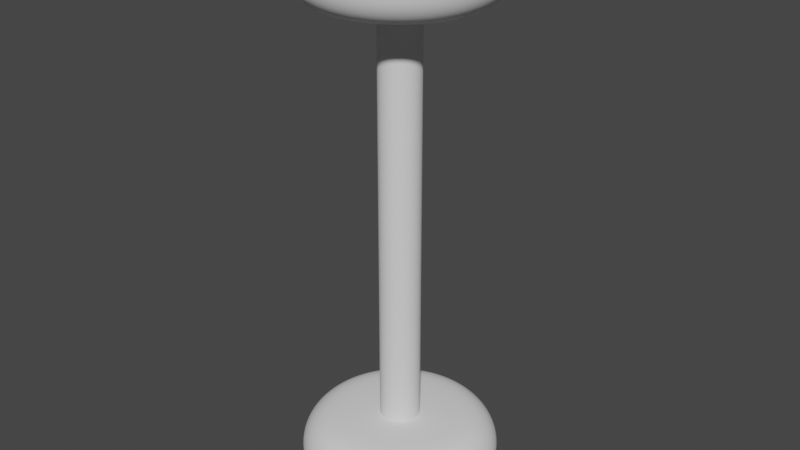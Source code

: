 # Source: spindle.blend  (saved by Blender 3.6.13; exported with 4.5.12 LTS)
import bpy
from mathutils import Matrix  # noqa: F401  (used for matrix-valued properties, if any)

bpy.ops.wm.read_factory_settings(use_empty=True)
scene = bpy.context.scene
scene.name = 'Scene'

# ---- collections
col_collection = bpy.data.collections.new('Collection'); scene.collection.children.link(col_collection)

# ---- world
world_world = bpy.data.worlds.new('World'); scene.world = world_world
world_world.use_nodes = True; world_world.node_tree.nodes.clear()
_N = world_world.node_tree.nodes; _L = world_world.node_tree.links
n0 = _N.new('ShaderNodeOutputWorld'); n0.name = 'World Output'; n0.location = (300, 300)
n1 = _N.new('ShaderNodeBackground'); n1.name = 'Background'; n1.location = (10, 300)
n1.inputs[0].default_value = (0.05088, 0.05088, 0.05088, 1.0)
_L.new(n1.outputs[0], n0.inputs[0])
n0.is_active_output = True
world_world.color = (0.05088, 0.05088, 0.05088)
world_world.use_sun_shadow = False
world_world.sun_shadow_jitter_overblur = 0.0

# ---- meshes
me_torus_004 = bpy.data.meshes.new('Torus.004')
me_torus_004.from_pydata([(1.25, 0.0, -3.04), (1.19, 0.0, -2.815), (1.025, 0.0, -2.65), (0.8, 0.0, -2.59), (0.8, 0.0, -3.49), (1.025, 0.0, -3.43), (1.19, 0.0, -3.265), (1.235, 0.1955, -3.04), (1.175, 0.1861, -2.815), (1.012, 0.1603, -2.65), (0.7902, 0.1251, -2.59), (0.7902, 0.1251, -3.49), (1.012, 0.1603, -3.43), (1.175, 0.1861, -3.265), (1.189, 0.3863, -3.04), (1.131, 0.3676, -2.815), (0.9748, 0.3167, -2.65), (0.7608, 0.2472, -2.59), (0.7608, 0.2472, -3.49), (0.9748, 0.3167, -3.43), (1.131, 0.3676, -3.265), (1.114, 0.5675, -3.04), (1.06, 0.5401, -2.815), (0.9133, 0.4653, -2.65), (0.7128, 0.3632, -2.59), (0.7128, 0.3632, -3.49), (0.9133, 0.4653, -3.43), (1.06, 0.5401, -3.265), (1.011, 0.7347, -3.04), (0.9625, 0.6993, -2.815), (0.8292, 0.6025, -2.65), (0.6472, 0.4702, -2.59), (0.6472, 0.4702, -3.49), (0.8292, 0.6025, -3.43), (0.9625, 0.6993, -3.265), (0.8839, 0.8839, -3.04), (0.8413, 0.8413, -2.815), (0.7248, 0.7248, -2.65), (0.5657, 0.5657, -2.59), (0.5657, 0.5657, -3.49), (0.7248, 0.7248, -3.43), (0.8413, 0.8413, -3.265), (0.7347, 1.011, -3.04), (0.6993, 0.9625, -2.815), (0.6025, 0.8292, -2.65), (0.4702, 0.6472, -2.59), (0.4702, 0.6472, -3.49), (0.6025, 0.8292, -3.43), (0.6993, 0.9625, -3.265), (0.5675, 1.114, -3.04), (0.5401, 1.06, -2.815), (0.4653, 0.9133, -2.65), (0.3632, 0.7128, -2.59), (0.3632, 0.7128, -3.49), (0.4653, 0.9133, -3.43), (0.5401, 1.06, -3.265), (0.3863, 1.189, -3.04), (0.3676, 1.131, -2.815), (0.3167, 0.9748, -2.65), (0.2472, 0.7608, -2.59), (0.2472, 0.7608, -3.49), (0.3167, 0.9748, -3.43), (0.3676, 1.131, -3.265), (0.1955, 1.235, -3.04), (0.1861, 1.175, -2.815), (0.1603, 1.012, -2.65), (0.1251, 0.7902, -2.59), (0.1251, 0.7902, -3.49), (0.1603, 1.012, -3.43), (0.1861, 1.175, -3.265), (9.437e-08, 1.25, -3.04), (8.982e-08, 1.19, -2.815), (7.739e-08, 1.025, -2.65), (6.04e-08, 0.8, -2.59), (6.04e-08, 0.8, -3.49), (7.739e-08, 1.025, -3.43), (8.982e-08, 1.19, -3.265), (-0.1955, 1.235, -3.04), (-0.1861, 1.175, -2.815), (-0.1603, 1.012, -2.65), (-0.1251, 0.7902, -2.59), (-0.1251, 0.7902, -3.49), (-0.1603, 1.012, -3.43), (-0.1861, 1.175, -3.265), (-0.3863, 1.189, -3.04), (-0.3676, 1.131, -2.815), (-0.3167, 0.9748, -2.65), (-0.2472, 0.7608, -2.59), (-0.2472, 0.7608, -3.49), (-0.3167, 0.9748, -3.43), (-0.3676, 1.131, -3.265), (-0.5675, 1.114, -3.04), (-0.5401, 1.06, -2.815), (-0.4653, 0.9133, -2.65), (-0.3632, 0.7128, -2.59), (-0.3632, 0.7128, -3.49), (-0.4653, 0.9133, -3.43), (-0.5401, 1.06, -3.265), (-0.7347, 1.011, -3.04), (-0.6993, 0.9625, -2.815), (-0.6025, 0.8292, -2.65), (-0.4702, 0.6472, -2.59), (-0.4702, 0.6472, -3.49), (-0.6025, 0.8292, -3.43), (-0.6993, 0.9625, -3.265), (-0.8839, 0.8839, -3.04), (-0.8413, 0.8413, -2.815), (-0.7248, 0.7248, -2.65), (-0.5657, 0.5657, -2.59), (-0.5657, 0.5657, -3.49), (-0.7248, 0.7248, -3.43), (-0.8413, 0.8413, -3.265), (-1.011, 0.7347, -3.04), (-0.9625, 0.6993, -2.815), (-0.8292, 0.6025, -2.65), (-0.6472, 0.4702, -2.59), (-0.6472, 0.4702, -3.49), (-0.8292, 0.6025, -3.43), (-0.9625, 0.6993, -3.265), (-1.114, 0.5675, -3.04), (-1.06, 0.5401, -2.815), (-0.9133, 0.4653, -2.65), (-0.7128, 0.3632, -2.59), (-0.7128, 0.3632, -3.49), (-0.9133, 0.4653, -3.43), (-1.06, 0.5401, -3.265), (-1.189, 0.3863, -3.04), (-1.131, 0.3676, -2.815), (-0.9748, 0.3167, -2.65), (-0.7608, 0.2472, -2.59), (-0.7608, 0.2472, -3.49), (-0.9748, 0.3167, -3.43), (-1.131, 0.3676, -3.265), (-1.235, 0.1955, -3.04), (-1.175, 0.1861, -2.815), (-1.012, 0.1603, -2.65), (-0.7902, 0.1251, -2.59), (-0.7902, 0.1251, -3.49), (-1.012, 0.1603, -3.43), (-1.175, 0.1861, -3.265), (-1.25, 1.093e-07, -3.04), (-1.19, 1.04e-07, -2.815), (-1.025, 8.961e-08, -2.65), (-0.8, 6.994e-08, -2.59), (-0.8, 6.994e-08, -3.49), (-1.025, 8.961e-08, -3.43), (-1.19, 1.04e-07, -3.265), (-1.235, -0.1955, -3.04), (-1.175, -0.1861, -2.815), (-1.012, -0.1603, -2.65), (-0.7902, -0.1251, -2.59), (-0.7902, -0.1251, -3.49), (-1.012, -0.1603, -3.43), (-1.175, -0.1861, -3.265), (-1.189, -0.3863, -3.04), (-1.131, -0.3676, -2.815), (-0.9748, -0.3167, -2.65), (-0.7608, -0.2472, -2.59), (-0.7608, -0.2472, -3.49), (-0.9748, -0.3167, -3.43), (-1.131, -0.3676, -3.265), (-1.114, -0.5675, -3.04), (-1.06, -0.5401, -2.815), (-0.9133, -0.4653, -2.65), (-0.7128, -0.3632, -2.59), (-0.7128, -0.3632, -3.49), (-0.9133, -0.4653, -3.43), (-1.06, -0.5401, -3.265), (-1.011, -0.7347, -3.04), (-0.9625, -0.6993, -2.815), (-0.8292, -0.6025, -2.65), (-0.6472, -0.4702, -2.59), (-0.6472, -0.4702, -3.49), (-0.8292, -0.6025, -3.43), (-0.9625, -0.6993, -3.265), (-0.8839, -0.8839, -3.04), (-0.8413, -0.8413, -2.815), (-0.7248, -0.7248, -2.65), (-0.5657, -0.5657, -2.59), (-0.5657, -0.5657, -3.49), (-0.7248, -0.7248, -3.43), (-0.8413, -0.8413, -3.265), (-0.7347, -1.011, -3.04), (-0.6993, -0.9625, -2.815), (-0.6025, -0.8292, -2.65), (-0.4702, -0.6472, -2.59), (-0.4702, -0.6472, -3.49), (-0.6025, -0.8292, -3.43), (-0.6993, -0.9625, -3.265), (-0.5675, -1.114, -3.04), (-0.5401, -1.06, -2.815), (-0.4653, -0.9133, -2.65), (-0.3632, -0.7128, -2.59), (-0.3632, -0.7128, -3.49), (-0.4653, -0.9133, -3.43), (-0.5401, -1.06, -3.265), (-0.3863, -1.189, -3.04), (-0.3676, -1.131, -2.815), (-0.3167, -0.9748, -2.65), (-0.2472, -0.7608, -2.59), (-0.2472, -0.7608, -3.49), (-0.3167, -0.9748, -3.43), (-0.3676, -1.131, -3.265), (-0.1955, -1.235, -3.04), (-0.1861, -1.175, -2.815), (-0.1603, -1.012, -2.65), (-0.1251, -0.7902, -2.59), (-0.1251, -0.7902, -3.49), (-0.1603, -1.012, -3.43), (-0.1861, -1.175, -3.265), (9.437e-08, -1.25, -3.04), (8.982e-08, -1.19, -2.815), (7.739e-08, -1.025, -2.65), (6.04e-08, -0.8, -2.59), (6.04e-08, -0.8, -3.49), (7.739e-08, -1.025, -3.43), (8.982e-08, -1.19, -3.265), (0.1955, -1.235, -3.04), (0.1861, -1.175, -2.815), (0.1603, -1.012, -2.65), (0.1251, -0.7902, -2.59), (0.1251, -0.7902, -3.49), (0.1603, -1.012, -3.43), (0.1861, -1.175, -3.265), (0.3863, -1.189, -3.04), (0.3676, -1.131, -2.815), (0.3167, -0.9748, -2.65), (0.2472, -0.7608, -2.59), (0.2472, -0.7608, -3.49), (0.3167, -0.9748, -3.43), (0.3676, -1.131, -3.265), (0.5675, -1.114, -3.04), (0.5401, -1.06, -2.815), (0.4653, -0.9133, -2.65), (0.3632, -0.7128, -2.59), (0.3632, -0.7128, -3.49), (0.4653, -0.9133, -3.43), (0.5401, -1.06, -3.265), (0.7347, -1.011, -3.04), (0.6993, -0.9625, -2.815), (0.6025, -0.8292, -2.65), (0.4702, -0.6472, -2.59), (0.4702, -0.6472, -3.49), (0.6025, -0.8292, -3.43), (0.6993, -0.9625, -3.265), (0.8839, -0.8839, -3.04), (0.8413, -0.8413, -2.815), (0.7248, -0.7248, -2.65), (0.5657, -0.5657, -2.59), (0.5657, -0.5657, -3.49), (0.7248, -0.7248, -3.43), (0.8413, -0.8413, -3.265), (1.011, -0.7347, -3.04), (0.9625, -0.6993, -2.815), (0.8292, -0.6025, -2.65), (0.6472, -0.4702, -2.59), (0.6472, -0.4702, -3.49), (0.8292, -0.6025, -3.43), (0.9625, -0.6993, -3.265), (1.114, -0.5675, -3.04), (1.06, -0.5401, -2.815), (0.9133, -0.4653, -2.65), (0.7128, -0.3632, -2.59), (0.7128, -0.3632, -3.49), (0.9133, -0.4653, -3.43), (1.06, -0.5401, -3.265), (1.189, -0.3863, -3.04), (1.131, -0.3676, -2.815), (0.9748, -0.3167, -2.65), (0.7608, -0.2472, -2.59), (0.7608, -0.2472, -3.49), (0.9748, -0.3167, -3.43), (1.131, -0.3676, -3.265), (1.235, -0.1955, -3.04), (1.175, -0.1861, -2.815), (1.012, -0.1603, -2.65), (0.7902, -0.1251, -2.59), (0.7902, -0.1251, -3.49), (1.012, -0.1603, -3.43), (1.175, -0.1861, -3.265), (0.0, 0.25, -2.59), (0.0, 0.25, 2.61), (0.03911, 0.2469, -2.59), (0.03911, 0.2469, 2.61), (0.07725, 0.2378, -2.59), (0.07725, 0.2378, 2.61), (0.1135, 0.2228, -2.59), (0.1135, 0.2228, 2.61), (0.1469, 0.2023, -2.59), (0.1469, 0.2023, 2.61), (0.1768, 0.1768, -2.59), (0.1768, 0.1768, 2.61), (0.2023, 0.1469, -2.59), (0.2023, 0.1469, 2.61), (0.2228, 0.1135, -2.59), (0.2228, 0.1135, 2.61), (0.2378, 0.07725, -2.59), (0.2378, 0.07725, 2.61), (0.2469, 0.03911, -2.59), (0.2469, 0.03911, 2.61), (0.25, 0.0, -2.59), (0.25, 0.0, 2.61), (0.2469, -0.03911, -2.59), (0.2469, -0.03911, 2.61), (0.2378, -0.07725, -2.59), (0.2378, -0.07725, 2.61), (0.2228, -0.1135, -2.59), (0.2228, -0.1135, 2.61), (0.2023, -0.1469, -2.59), (0.2023, -0.1469, 2.61), (0.1768, -0.1768, -2.59), (0.1768, -0.1768, 2.61), (0.1469, -0.2023, -2.59), (0.1469, -0.2023, 2.61), (0.1135, -0.2228, -2.59), (0.1135, -0.2228, 2.61), (0.07725, -0.2378, -2.59), (0.07725, -0.2378, 2.61), (0.03911, -0.2469, -2.59), (0.03911, -0.2469, 2.61), (0.0, -0.25, -2.59), (0.0, -0.25, 2.61), (-0.03911, -0.2469, -2.59), (-0.03911, -0.2469, 2.61), (-0.07725, -0.2378, -2.59), (-0.07725, -0.2378, 2.61), (-0.1135, -0.2228, -2.59), (-0.1135, -0.2228, 2.61), (-0.1469, -0.2023, -2.59), (-0.1469, -0.2023, 2.61), (-0.1768, -0.1768, -2.59), (-0.1768, -0.1768, 2.61), (-0.2023, -0.1469, -2.59), (-0.2023, -0.1469, 2.61), (-0.2228, -0.1135, -2.59), (-0.2228, -0.1135, 2.61), (-0.2378, -0.07725, -2.59), (-0.2378, -0.07725, 2.61), (-0.2469, -0.03911, -2.59), (-0.2469, -0.03911, 2.61), (-0.25, 0.0, -2.59), (-0.25, 0.0, 2.61), (-0.2469, 0.03911, -2.59), (-0.2469, 0.03911, 2.61), (-0.2378, 0.07725, -2.59), (-0.2378, 0.07725, 2.61), (-0.2228, 0.1135, -2.59), (-0.2228, 0.1135, 2.61), (-0.2023, 0.1469, -2.59), (-0.2023, 0.1469, 2.61), (-0.1768, 0.1768, -2.59), (-0.1768, 0.1768, 2.61), (-0.1469, 0.2023, -2.59), (-0.1469, 0.2023, 2.61), (-0.1135, 0.2228, -2.59), (-0.1135, 0.2228, 2.61), (-0.07725, 0.2378, -2.59), (-0.07725, 0.2378, 2.61), (-0.03911, 0.2469, -2.59), (-0.03911, 0.2469, 2.61), (1.25, 0.0, 3.06), (1.19, 0.0, 3.285), (1.025, 0.0, 3.45), (0.8, 0.0, 3.51), (0.8, 0.0, 2.61), (1.025, 0.0, 2.67), (1.19, 0.0, 2.835), (1.235, 0.1955, 3.06), (1.175, 0.1861, 3.285), (1.012, 0.1603, 3.45), (0.7902, 0.1251, 3.51), (0.7902, 0.1251, 2.61), (1.012, 0.1603, 2.67), (1.175, 0.1861, 2.835), (1.189, 0.3863, 3.06), (1.131, 0.3676, 3.285), (0.9748, 0.3167, 3.45), (0.7608, 0.2472, 3.51), (0.7608, 0.2472, 2.61), (0.9748, 0.3167, 2.67), (1.131, 0.3676, 2.835), (1.114, 0.5675, 3.06), (1.06, 0.5401, 3.285), (0.9133, 0.4653, 3.45), (0.7128, 0.3632, 3.51), (0.7128, 0.3632, 2.61), (0.9133, 0.4653, 2.67), (1.06, 0.5401, 2.835), (1.011, 0.7347, 3.06), (0.9625, 0.6993, 3.285), (0.8292, 0.6025, 3.45), (0.6472, 0.4702, 3.51), (0.6472, 0.4702, 2.61), (0.8292, 0.6025, 2.67), (0.9625, 0.6993, 2.835), (0.8839, 0.8839, 3.06), (0.8413, 0.8413, 3.285), (0.7248, 0.7248, 3.45), (0.5657, 0.5657, 3.51), (0.5657, 0.5657, 2.61), (0.7248, 0.7248, 2.67), (0.8413, 0.8413, 2.835), (0.7347, 1.011, 3.06), (0.6993, 0.9625, 3.285), (0.6025, 0.8292, 3.45), (0.4702, 0.6472, 3.51), (0.4702, 0.6472, 2.61), (0.6025, 0.8292, 2.67), (0.6993, 0.9625, 2.835), (0.5675, 1.114, 3.06), (0.5401, 1.06, 3.285), (0.4653, 0.9133, 3.45), (0.3632, 0.7128, 3.51), (0.3632, 0.7128, 2.61), (0.4653, 0.9133, 2.67), (0.5401, 1.06, 2.835), (0.3863, 1.189, 3.06), (0.3676, 1.131, 3.285), (0.3167, 0.9748, 3.45), (0.2472, 0.7608, 3.51), (0.2472, 0.7608, 2.61), (0.3167, 0.9748, 2.67), (0.3676, 1.131, 2.835), (0.1955, 1.235, 3.06), (0.1861, 1.175, 3.285), (0.1603, 1.012, 3.45), (0.1251, 0.7902, 3.51), (0.1251, 0.7902, 2.61), (0.1603, 1.012, 2.67), (0.1861, 1.175, 2.835), (9.437e-08, 1.25, 3.06), (8.982e-08, 1.19, 3.285), (7.739e-08, 1.025, 3.45), (6.04e-08, 0.8, 3.51), (6.04e-08, 0.8, 2.61), (7.739e-08, 1.025, 2.67), (8.982e-08, 1.19, 2.835), (-0.1955, 1.235, 3.06), (-0.1861, 1.175, 3.285), (-0.1603, 1.012, 3.45), (-0.1251, 0.7902, 3.51), (-0.1251, 0.7902, 2.61), (-0.1603, 1.012, 2.67), (-0.1861, 1.175, 2.835), (-0.3863, 1.189, 3.06), (-0.3676, 1.131, 3.285), (-0.3167, 0.9748, 3.45), (-0.2472, 0.7608, 3.51), (-0.2472, 0.7608, 2.61), (-0.3167, 0.9748, 2.67), (-0.3676, 1.131, 2.835), (-0.5675, 1.114, 3.06), (-0.5401, 1.06, 3.285), (-0.4653, 0.9133, 3.45), (-0.3632, 0.7128, 3.51), (-0.3632, 0.7128, 2.61), (-0.4653, 0.9133, 2.67), (-0.5401, 1.06, 2.835), (-0.7347, 1.011, 3.06), (-0.6993, 0.9625, 3.285), (-0.6025, 0.8292, 3.45), (-0.4702, 0.6472, 3.51), (-0.4702, 0.6472, 2.61), (-0.6025, 0.8292, 2.67), (-0.6993, 0.9625, 2.835), (-0.8839, 0.8839, 3.06), (-0.8413, 0.8413, 3.285), (-0.7248, 0.7248, 3.45), (-0.5657, 0.5657, 3.51), (-0.5657, 0.5657, 2.61), (-0.7248, 0.7248, 2.67), (-0.8413, 0.8413, 2.835), (-1.011, 0.7347, 3.06), (-0.9625, 0.6993, 3.285), (-0.8292, 0.6025, 3.45), (-0.6472, 0.4702, 3.51), (-0.6472, 0.4702, 2.61), (-0.8292, 0.6025, 2.67), (-0.9625, 0.6993, 2.835), (-1.114, 0.5675, 3.06), (-1.06, 0.5401, 3.285), (-0.9133, 0.4653, 3.45), (-0.7128, 0.3632, 3.51), (-0.7128, 0.3632, 2.61), (-0.9133, 0.4653, 2.67), (-1.06, 0.5401, 2.835), (-1.189, 0.3863, 3.06), (-1.131, 0.3676, 3.285), (-0.9748, 0.3167, 3.45), (-0.7608, 0.2472, 3.51), (-0.7608, 0.2472, 2.61), (-0.9748, 0.3167, 2.67), (-1.131, 0.3676, 2.835), (-1.235, 0.1955, 3.06), (-1.175, 0.1861, 3.285), (-1.012, 0.1603, 3.45), (-0.7902, 0.1251, 3.51), (-0.7902, 0.1251, 2.61), (-1.012, 0.1603, 2.67), (-1.175, 0.1861, 2.835), (-1.25, 1.093e-07, 3.06), (-1.19, 1.04e-07, 3.285), (-1.025, 8.961e-08, 3.45), (-0.8, 6.994e-08, 3.51), (-0.8, 6.994e-08, 2.61), (-1.025, 8.961e-08, 2.67), (-1.19, 1.04e-07, 2.835), (-1.235, -0.1955, 3.06), (-1.175, -0.1861, 3.285), (-1.012, -0.1603, 3.45), (-0.7902, -0.1251, 3.51), (-0.7902, -0.1251, 2.61), (-1.012, -0.1603, 2.67), (-1.175, -0.1861, 2.835), (-1.189, -0.3863, 3.06), (-1.131, -0.3676, 3.285), (-0.9748, -0.3167, 3.45), (-0.7608, -0.2472, 3.51), (-0.7608, -0.2472, 2.61), (-0.9748, -0.3167, 2.67), (-1.131, -0.3676, 2.835), (-1.114, -0.5675, 3.06), (-1.06, -0.5401, 3.285), (-0.9133, -0.4653, 3.45), (-0.7128, -0.3632, 3.51), (-0.7128, -0.3632, 2.61), (-0.9133, -0.4653, 2.67), (-1.06, -0.5401, 2.835), (-1.011, -0.7347, 3.06), (-0.9625, -0.6993, 3.285), (-0.8292, -0.6025, 3.45), (-0.6472, -0.4702, 3.51), (-0.6472, -0.4702, 2.61), (-0.8292, -0.6025, 2.67), (-0.9625, -0.6993, 2.835), (-0.8839, -0.8839, 3.06), (-0.8413, -0.8413, 3.285), (-0.7248, -0.7248, 3.45), (-0.5657, -0.5657, 3.51), (-0.5657, -0.5657, 2.61), (-0.7248, -0.7248, 2.67), (-0.8413, -0.8413, 2.835), (-0.7347, -1.011, 3.06), (-0.6993, -0.9625, 3.285), (-0.6025, -0.8292, 3.45), (-0.4702, -0.6472, 3.51), (-0.4702, -0.6472, 2.61), (-0.6025, -0.8292, 2.67), (-0.6993, -0.9625, 2.835), (-0.5675, -1.114, 3.06), (-0.5401, -1.06, 3.285), (-0.4653, -0.9133, 3.45), (-0.3632, -0.7128, 3.51), (-0.3632, -0.7128, 2.61), (-0.4653, -0.9133, 2.67), (-0.5401, -1.06, 2.835), (-0.3863, -1.189, 3.06), (-0.3676, -1.131, 3.285), (-0.3167, -0.9748, 3.45), (-0.2472, -0.7608, 3.51), (-0.2472, -0.7608, 2.61), (-0.3167, -0.9748, 2.67), (-0.3676, -1.131, 2.835), (-0.1955, -1.235, 3.06), (-0.1861, -1.175, 3.285), (-0.1603, -1.012, 3.45), (-0.1251, -0.7902, 3.51), (-0.1251, -0.7902, 2.61), (-0.1603, -1.012, 2.67), (-0.1861, -1.175, 2.835), (9.437e-08, -1.25, 3.06), (8.982e-08, -1.19, 3.285), (7.739e-08, -1.025, 3.45), (6.04e-08, -0.8, 3.51), (6.04e-08, -0.8, 2.61), (7.739e-08, -1.025, 2.67), (8.982e-08, -1.19, 2.835), (0.1955, -1.235, 3.06), (0.1861, -1.175, 3.285), (0.1603, -1.012, 3.45), (0.1251, -0.7902, 3.51), (0.1251, -0.7902, 2.61), (0.1603, -1.012, 2.67), (0.1861, -1.175, 2.835), (0.3863, -1.189, 3.06), (0.3676, -1.131, 3.285), (0.3167, -0.9748, 3.45), (0.2472, -0.7608, 3.51), (0.2472, -0.7608, 2.61), (0.3167, -0.9748, 2.67), (0.3676, -1.131, 2.835), (0.5675, -1.114, 3.06), (0.5401, -1.06, 3.285), (0.4653, -0.9133, 3.45), (0.3632, -0.7128, 3.51), (0.3632, -0.7128, 2.61), (0.4653, -0.9133, 2.67), (0.5401, -1.06, 2.835), (0.7347, -1.011, 3.06), (0.6993, -0.9625, 3.285), (0.6025, -0.8292, 3.45), (0.4702, -0.6472, 3.51), (0.4702, -0.6472, 2.61), (0.6025, -0.8292, 2.67), (0.6993, -0.9625, 2.835), (0.8839, -0.8839, 3.06), (0.8413, -0.8413, 3.285), (0.7248, -0.7248, 3.45), (0.5657, -0.5657, 3.51), (0.5657, -0.5657, 2.61), (0.7248, -0.7248, 2.67), (0.8413, -0.8413, 2.835), (1.011, -0.7347, 3.06), (0.9625, -0.6993, 3.285), (0.8292, -0.6025, 3.45), (0.6472, -0.4702, 3.51), (0.6472, -0.4702, 2.61), (0.8292, -0.6025, 2.67), (0.9625, -0.6993, 2.835), (1.114, -0.5675, 3.06), (1.06, -0.5401, 3.285), (0.9133, -0.4653, 3.45), (0.7128, -0.3632, 3.51), (0.7128, -0.3632, 2.61), (0.9133, -0.4653, 2.67), (1.06, -0.5401, 2.835), (1.189, -0.3863, 3.06), (1.131, -0.3676, 3.285), (0.9748, -0.3167, 3.45), (0.7608, -0.2472, 3.51), (0.7608, -0.2472, 2.61), (0.9748, -0.3167, 2.67), (1.131, -0.3676, 2.835), (1.235, -0.1955, 3.06), (1.175, -0.1861, 3.285), (1.012, -0.1603, 3.45), (0.7902, -0.1251, 3.51), (0.7902, -0.1251, 2.61), (1.012, -0.1603, 2.67), (1.175, -0.1861, 2.835)], [], [(0, 7, 8, 1), (1, 8, 9, 2), (2, 9, 10, 3), (4, 11, 12, 5), (5, 12, 13, 6), (6, 13, 7, 0), (7, 14, 15, 8), (8, 15, 16, 9), (9, 16, 17, 10), (11, 18, 19, 12), (12, 19, 20, 13), (13, 20, 14, 7), (14, 21, 22, 15), (15, 22, 23, 16), (16, 23, 24, 17), (18, 25, 26, 19), (19, 26, 27, 20), (20, 27, 21, 14), (21, 28, 29, 22), (22, 29, 30, 23), (23, 30, 31, 24), (25, 32, 33, 26), (26, 33, 34, 27), (27, 34, 28, 21), (28, 35, 36, 29), (29, 36, 37, 30), (30, 37, 38, 31), (32, 39, 40, 33), (33, 40, 41, 34), (34, 41, 35, 28), (35, 42, 43, 36), (36, 43, 44, 37), (37, 44, 45, 38), (39, 46, 47, 40), (40, 47, 48, 41), (41, 48, 42, 35), (42, 49, 50, 43), (43, 50, 51, 44), (44, 51, 52, 45), (46, 53, 54, 47), (47, 54, 55, 48), (48, 55, 49, 42), (49, 56, 57, 50), (50, 57, 58, 51), (51, 58, 59, 52), (53, 60, 61, 54), (54, 61, 62, 55), (55, 62, 56, 49), (56, 63, 64, 57), (57, 64, 65, 58), (58, 65, 66, 59), (60, 67, 68, 61), (61, 68, 69, 62), (62, 69, 63, 56), (63, 70, 71, 64), (64, 71, 72, 65), (65, 72, 73, 66), (67, 74, 75, 68), (68, 75, 76, 69), (69, 76, 70, 63), (70, 77, 78, 71), (71, 78, 79, 72), (72, 79, 80, 73), (74, 81, 82, 75), (75, 82, 83, 76), (76, 83, 77, 70), (77, 84, 85, 78), (78, 85, 86, 79), (79, 86, 87, 80), (81, 88, 89, 82), (82, 89, 90, 83), (83, 90, 84, 77), (84, 91, 92, 85), (85, 92, 93, 86), (86, 93, 94, 87), (88, 95, 96, 89), (89, 96, 97, 90), (90, 97, 91, 84), (91, 98, 99, 92), (92, 99, 100, 93), (93, 100, 101, 94), (95, 102, 103, 96), (96, 103, 104, 97), (97, 104, 98, 91), (98, 105, 106, 99), (99, 106, 107, 100), (100, 107, 108, 101), (102, 109, 110, 103), (103, 110, 111, 104), (104, 111, 105, 98), (105, 112, 113, 106), (106, 113, 114, 107), (107, 114, 115, 108), (109, 116, 117, 110), (110, 117, 118, 111), (111, 118, 112, 105), (112, 119, 120, 113), (113, 120, 121, 114), (114, 121, 122, 115), (116, 123, 124, 117), (117, 124, 125, 118), (118, 125, 119, 112), (119, 126, 127, 120), (120, 127, 128, 121), (121, 128, 129, 122), (123, 130, 131, 124), (124, 131, 132, 125), (125, 132, 126, 119), (126, 133, 134, 127), (127, 134, 135, 128), (128, 135, 136, 129), (130, 137, 138, 131), (131, 138, 139, 132), (132, 139, 133, 126), (133, 140, 141, 134), (134, 141, 142, 135), (135, 142, 143, 136), (137, 144, 145, 138), (138, 145, 146, 139), (139, 146, 140, 133), (140, 147, 148, 141), (141, 148, 149, 142), (142, 149, 150, 143), (144, 151, 152, 145), (145, 152, 153, 146), (146, 153, 147, 140), (147, 154, 155, 148), (148, 155, 156, 149), (149, 156, 157, 150), (151, 158, 159, 152), (152, 159, 160, 153), (153, 160, 154, 147), (154, 161, 162, 155), (155, 162, 163, 156), (156, 163, 164, 157), (158, 165, 166, 159), (159, 166, 167, 160), (160, 167, 161, 154), (161, 168, 169, 162), (162, 169, 170, 163), (163, 170, 171, 164), (165, 172, 173, 166), (166, 173, 174, 167), (167, 174, 168, 161), (168, 175, 176, 169), (169, 176, 177, 170), (170, 177, 178, 171), (172, 179, 180, 173), (173, 180, 181, 174), (174, 181, 175, 168), (175, 182, 183, 176), (176, 183, 184, 177), (177, 184, 185, 178), (179, 186, 187, 180), (180, 187, 188, 181), (181, 188, 182, 175), (182, 189, 190, 183), (183, 190, 191, 184), (184, 191, 192, 185), (186, 193, 194, 187), (187, 194, 195, 188), (188, 195, 189, 182), (189, 196, 197, 190), (190, 197, 198, 191), (191, 198, 199, 192), (193, 200, 201, 194), (194, 201, 202, 195), (195, 202, 196, 189), (196, 203, 204, 197), (197, 204, 205, 198), (198, 205, 206, 199), (200, 207, 208, 201), (201, 208, 209, 202), (202, 209, 203, 196), (203, 210, 211, 204), (204, 211, 212, 205), (205, 212, 213, 206), (207, 214, 215, 208), (208, 215, 216, 209), (209, 216, 210, 203), (210, 217, 218, 211), (211, 218, 219, 212), (212, 219, 220, 213), (214, 221, 222, 215), (215, 222, 223, 216), (216, 223, 217, 210), (217, 224, 225, 218), (218, 225, 226, 219), (219, 226, 227, 220), (221, 228, 229, 222), (222, 229, 230, 223), (223, 230, 224, 217), (224, 231, 232, 225), (225, 232, 233, 226), (226, 233, 234, 227), (228, 235, 236, 229), (229, 236, 237, 230), (230, 237, 231, 224), (231, 238, 239, 232), (232, 239, 240, 233), (233, 240, 241, 234), (235, 242, 243, 236), (236, 243, 244, 237), (237, 244, 238, 231), (238, 245, 246, 239), (239, 246, 247, 240), (240, 247, 248, 241), (242, 249, 250, 243), (243, 250, 251, 244), (244, 251, 245, 238), (245, 252, 253, 246), (246, 253, 254, 247), (247, 254, 255, 248), (249, 256, 257, 250), (250, 257, 258, 251), (251, 258, 252, 245), (252, 259, 260, 253), (253, 260, 261, 254), (254, 261, 262, 255), (256, 263, 264, 257), (257, 264, 265, 258), (258, 265, 259, 252), (259, 266, 267, 260), (260, 267, 268, 261), (261, 268, 269, 262), (263, 270, 271, 264), (264, 271, 272, 265), (265, 272, 266, 259), (266, 273, 274, 267), (267, 274, 275, 268), (268, 275, 276, 269), (270, 277, 278, 271), (271, 278, 279, 272), (272, 279, 273, 266), (273, 0, 1, 274), (274, 1, 2, 275), (275, 2, 3, 276), (277, 4, 5, 278), (278, 5, 6, 279), (279, 6, 0, 273), (280, 281, 283, 282), (282, 283, 285, 284), (284, 285, 287, 286), (286, 287, 289, 288), (288, 289, 291, 290), (290, 291, 293, 292), (292, 293, 295, 294), (294, 295, 297, 296), (296, 297, 299, 298), (298, 299, 301, 300), (300, 301, 303, 302), (302, 303, 305, 304), (304, 305, 307, 306), (306, 307, 309, 308), (308, 309, 311, 310), (310, 311, 313, 312), (312, 313, 315, 314), (314, 315, 317, 316), (316, 317, 319, 318), (318, 319, 321, 320), (320, 321, 323, 322), (322, 323, 325, 324), (324, 325, 327, 326), (326, 327, 329, 328), (328, 329, 331, 330), (330, 331, 333, 332), (332, 333, 335, 334), (334, 335, 337, 336), (336, 337, 339, 338), (338, 339, 341, 340), (340, 341, 343, 342), (342, 343, 345, 344), (344, 345, 347, 346), (346, 347, 349, 348), (348, 349, 351, 350), (350, 351, 353, 352), (352, 353, 355, 354), (354, 355, 357, 356), (356, 357, 359, 358), (358, 359, 281, 280), (517, 524, 531, 538, 545, 552, 559, 566, 573, 580, 587, 594, 601, 608, 615, 622, 629, 636, 363, 370, 377, 384, 391, 398, 405, 412, 419, 426, 433, 440, 447, 454, 461, 468, 475, 482, 489, 496, 503, 510), (360, 367, 368, 361), (361, 368, 369, 362), (362, 369, 370, 363), (364, 371, 372, 365), (365, 372, 373, 366), (366, 373, 367, 360), (367, 374, 375, 368), (368, 375, 376, 369), (369, 376, 377, 370), (371, 378, 379, 372), (372, 379, 380, 373), (373, 380, 374, 367), (374, 381, 382, 375), (375, 382, 383, 376), (376, 383, 384, 377), (378, 385, 386, 379), (379, 386, 387, 380), (380, 387, 381, 374), (381, 388, 389, 382), (382, 389, 390, 383), (383, 390, 391, 384), (385, 392, 393, 386), (386, 393, 394, 387), (387, 394, 388, 381), (388, 395, 396, 389), (389, 396, 397, 390), (390, 397, 398, 391), (392, 399, 400, 393), (393, 400, 401, 394), (394, 401, 395, 388), (395, 402, 403, 396), (396, 403, 404, 397), (397, 404, 405, 398), (399, 406, 407, 400), (400, 407, 408, 401), (401, 408, 402, 395), (402, 409, 410, 403), (403, 410, 411, 404), (404, 411, 412, 405), (406, 413, 414, 407), (407, 414, 415, 408), (408, 415, 409, 402), (409, 416, 417, 410), (410, 417, 418, 411), (411, 418, 419, 412), (413, 420, 421, 414), (414, 421, 422, 415), (415, 422, 416, 409), (416, 423, 424, 417), (417, 424, 425, 418), (418, 425, 426, 419), (420, 427, 428, 421), (421, 428, 429, 422), (422, 429, 423, 416), (423, 430, 431, 424), (424, 431, 432, 425), (425, 432, 433, 426), (427, 434, 435, 428), (428, 435, 436, 429), (429, 436, 430, 423), (430, 437, 438, 431), (431, 438, 439, 432), (432, 439, 440, 433), (434, 441, 442, 435), (435, 442, 443, 436), (436, 443, 437, 430), (437, 444, 445, 438), (438, 445, 446, 439), (439, 446, 447, 440), (441, 448, 449, 442), (442, 449, 450, 443), (443, 450, 444, 437), (444, 451, 452, 445), (445, 452, 453, 446), (446, 453, 454, 447), (448, 455, 456, 449), (449, 456, 457, 450), (450, 457, 451, 444), (451, 458, 459, 452), (452, 459, 460, 453), (453, 460, 461, 454), (455, 462, 463, 456), (456, 463, 464, 457), (457, 464, 458, 451), (458, 465, 466, 459), (459, 466, 467, 460), (460, 467, 468, 461), (462, 469, 470, 463), (463, 470, 471, 464), (464, 471, 465, 458), (465, 472, 473, 466), (466, 473, 474, 467), (467, 474, 475, 468), (469, 476, 477, 470), (470, 477, 478, 471), (471, 478, 472, 465), (472, 479, 480, 473), (473, 480, 481, 474), (474, 481, 482, 475), (476, 483, 484, 477), (477, 484, 485, 478), (478, 485, 479, 472), (479, 486, 487, 480), (480, 487, 488, 481), (481, 488, 489, 482), (483, 490, 491, 484), (484, 491, 492, 485), (485, 492, 486, 479), (486, 493, 494, 487), (487, 494, 495, 488), (488, 495, 496, 489), (490, 497, 498, 491), (491, 498, 499, 492), (492, 499, 493, 486), (493, 500, 501, 494), (494, 501, 502, 495), (495, 502, 503, 496), (497, 504, 505, 498), (498, 505, 506, 499), (499, 506, 500, 493), (500, 507, 508, 501), (501, 508, 509, 502), (502, 509, 510, 503), (504, 511, 512, 505), (505, 512, 513, 506), (506, 513, 507, 500), (507, 514, 515, 508), (508, 515, 516, 509), (509, 516, 517, 510), (511, 518, 519, 512), (512, 519, 520, 513), (513, 520, 514, 507), (514, 521, 522, 515), (515, 522, 523, 516), (516, 523, 524, 517), (518, 525, 526, 519), (519, 526, 527, 520), (520, 527, 521, 514), (521, 528, 529, 522), (522, 529, 530, 523), (523, 530, 531, 524), (525, 532, 533, 526), (526, 533, 534, 527), (527, 534, 528, 521), (528, 535, 536, 529), (529, 536, 537, 530), (530, 537, 538, 531), (532, 539, 540, 533), (533, 540, 541, 534), (534, 541, 535, 528), (535, 542, 543, 536), (536, 543, 544, 537), (537, 544, 545, 538), (539, 546, 547, 540), (540, 547, 548, 541), (541, 548, 542, 535), (542, 549, 550, 543), (543, 550, 551, 544), (544, 551, 552, 545), (546, 553, 554, 547), (547, 554, 555, 548), (548, 555, 549, 542), (549, 556, 557, 550), (550, 557, 558, 551), (551, 558, 559, 552), (553, 560, 561, 554), (554, 561, 562, 555), (555, 562, 556, 549), (556, 563, 564, 557), (557, 564, 565, 558), (558, 565, 566, 559), (560, 567, 568, 561), (561, 568, 569, 562), (562, 569, 563, 556), (563, 570, 571, 564), (564, 571, 572, 565), (565, 572, 573, 566), (567, 574, 575, 568), (568, 575, 576, 569), (569, 576, 570, 563), (570, 577, 578, 571), (571, 578, 579, 572), (572, 579, 580, 573), (574, 581, 582, 575), (575, 582, 583, 576), (576, 583, 577, 570), (577, 584, 585, 578), (578, 585, 586, 579), (579, 586, 587, 580), (581, 588, 589, 582), (582, 589, 590, 583), (583, 590, 584, 577), (584, 591, 592, 585), (585, 592, 593, 586), (586, 593, 594, 587), (588, 595, 596, 589), (589, 596, 597, 590), (590, 597, 591, 584), (591, 598, 599, 592), (592, 599, 600, 593), (593, 600, 601, 594), (595, 602, 603, 596), (596, 603, 604, 597), (597, 604, 598, 591), (598, 605, 606, 599), (599, 606, 607, 600), (600, 607, 608, 601), (602, 609, 610, 603), (603, 610, 611, 604), (604, 611, 605, 598), (605, 612, 613, 606), (606, 613, 614, 607), (607, 614, 615, 608), (609, 616, 617, 610), (610, 617, 618, 611), (611, 618, 612, 605), (612, 619, 620, 613), (613, 620, 621, 614), (614, 621, 622, 615), (616, 623, 624, 617), (617, 624, 625, 618), (618, 625, 619, 612), (619, 626, 627, 620), (620, 627, 628, 621), (621, 628, 629, 622), (623, 630, 631, 624), (624, 631, 632, 625), (625, 632, 626, 619), (626, 633, 634, 627), (627, 634, 635, 628), (628, 635, 636, 629), (630, 637, 638, 631), (631, 638, 639, 632), (632, 639, 633, 626), (633, 360, 361, 634), (634, 361, 362, 635), (635, 362, 363, 636), (637, 364, 365, 638), (638, 365, 366, 639), (639, 366, 360, 633), (199, 206, 322, 324), (322, 206, 213, 320), (320, 213, 220, 318), (318, 220, 227, 316), (316, 227, 234, 314), (314, 234, 241, 312), (312, 241, 248, 310), (310, 248, 255, 308), (308, 255, 262, 306), (306, 262, 269, 304), (304, 269, 276, 302), (3, 300, 302, 276), (300, 3, 10, 298), (298, 10, 17, 296), (296, 17, 24, 294), (294, 24, 31, 292), (292, 31, 38, 290), (290, 38, 45, 288), (288, 45, 52, 286), (286, 52, 59, 284), (284, 59, 66, 282), (282, 66, 73, 280), (280, 73, 80, 358), (358, 80, 87, 356), (356, 87, 94, 354), (354, 94, 101, 352), (352, 101, 108, 350), (350, 108, 115, 348), (348, 115, 122, 346), (346, 122, 129, 344), (344, 129, 136, 342), (342, 136, 143, 340), (340, 143, 150, 338), (338, 150, 157, 336), (336, 157, 164, 334), (334, 164, 171, 332), (332, 171, 178, 330), (330, 178, 185, 328), (328, 185, 192, 326), (326, 192, 199, 324), (144, 137, 130, 123, 116, 109, 102, 95, 88, 81, 74, 67, 60, 53, 46, 39, 32, 25, 18, 11, 4, 277, 270, 263, 256, 249, 242, 235, 228, 221, 214, 207, 200, 193, 186, 179, 172, 165, 158, 151), (289, 406, 399, 291), (287, 413, 406, 289), (285, 420, 413, 287), (283, 427, 420, 285), (281, 434, 427, 283), (434, 281, 359, 441), (441, 359, 357, 448), (448, 357, 355, 455), (455, 355, 353, 462), (462, 353, 351, 469), (469, 351, 349, 476), (476, 349, 347, 483), (483, 347, 345, 490), (490, 345, 343, 497), (497, 343, 341, 504), (504, 341, 339, 511), (511, 339, 337, 518), (518, 337, 335, 525), (525, 335, 333, 532), (532, 333, 331, 539), (539, 331, 329, 546), (546, 329, 327, 553), (553, 327, 325, 560), (560, 325, 323, 567), (567, 323, 321, 574), (574, 321, 319, 581), (581, 319, 317, 588), (588, 317, 315, 595), (595, 315, 313, 602), (602, 313, 311, 609), (609, 311, 309, 616), (616, 309, 307, 623), (623, 307, 305, 630), (630, 305, 303, 637), (637, 303, 301, 364), (364, 301, 299, 371), (371, 299, 297, 378), (378, 297, 295, 385), (385, 295, 293, 392), (392, 293, 291, 399)])
me_torus_004.polygons.foreach_set('use_smooth', [True] * 602)
_uv = me_torus_004.uv_layers.new(name='UVMap')
_uv.uv.foreach_set('vector', [0.525, 0.5, 0.55, 0.5, 0.55, 0.5833, 0.525, 0.5833, 0.525, 0.5833, 0.55, 0.5833, 0.55, 0.6667, 0.525, 0.6667, 0.525, 0.6667, 0.55, 0.6667, 0.55, 0.75, 0.525, 0.75, 0.525, 0.25, 0.55, 0.25, 0.55, 0.3333, 0.525, 0.3333, 0.525, 0.3333, 0.55, 0.3333, 0.55, 0.4167, 0.525, 0.4167, 0.525, 0.4167, 0.55, 0.4167, 0.55, 0.5, 0.525, 0.5, 0.55, 0.5, 0.575, 0.5, 0.575, 0.5833, 0.55, 0.5833, 0.55, 0.5833, 0.575, 0.5833, 0.575, 0.6667, 0.55, 0.6667, 0.55, 0.6667, 0.575, 0.6667, 0.575, 0.75, 0.55, 0.75, 0.55, 0.25, 0.575, 0.25, 0.575, 0.3333, 0.55, 0.3333, 0.55, 0.3333, 0.575, 0.3333, 0.575, 0.4167, 0.55, 0.4167, 0.55, 0.4167, 0.575, 0.4167, 0.575, 0.5, 0.55, 0.5, 0.575, 0.5, 0.6, 0.5, 0.6, 0.5833, 0.575, 0.5833, 0.575, 0.5833, 0.6, 0.5833, 0.6, 0.6667, 0.575, 0.6667, 0.575, 0.6667, 0.6, 0.6667, 0.6, 0.75, 0.575, 0.75, 0.575, 0.25, 0.6, 0.25, 0.6, 0.3333, 0.575, 0.3333, 0.575, 0.3333, 0.6, 0.3333, 0.6, 0.4167, 0.575, 0.4167, 0.575, 0.4167, 0.6, 0.4167, 0.6, 0.5, 0.575, 0.5, 0.6, 0.5, 0.625, 0.5, 0.625, 0.5833, 0.6, 0.5833, 0.6, 0.5833, 0.625, 0.5833, 0.625, 0.6667, 0.6, 0.6667, 0.6, 0.6667, 0.625, 0.6667, 0.625, 0.75, 0.6, 0.75, 0.6, 0.25, 0.625, 0.25, 0.625, 0.3333, 0.6, 0.3333, 0.6, 0.3333, 0.625, 0.3333, 0.625, 0.4167, 0.6, 0.4167, 0.6, 0.4167, 0.625, 0.4167, 0.625, 0.5, 0.6, 0.5, 0.625, 0.5, 0.65, 0.5, 0.65, 0.5833, 0.625, 0.5833, 0.625, 0.5833, 0.65, 0.5833, 0.65, 0.6667, 0.625, 0.6667, 0.625, 0.6667, 0.65, 0.6667, 0.65, 0.75, 0.625, 0.75, 0.625, 0.25, 0.65, 0.25, 0.65, 0.3333, 0.625, 0.3333, 0.625, 0.3333, 0.65, 0.3333, 0.65, 0.4167, 0.625, 0.4167, 0.625, 0.4167, 0.65, 0.4167, 0.65, 0.5, 0.625, 0.5, 0.65, 0.5, 0.675, 0.5, 0.675, 0.5833, 0.65, 0.5833, 0.65, 0.5833, 0.675, 0.5833, 0.675, 0.6667, 0.65, 0.6667, 0.65, 0.6667, 0.675, 0.6667, 0.675, 0.75, 0.65, 0.75, 0.65, 0.25, 0.675, 0.25, 0.675, 0.3333, 0.65, 0.3333, 0.65, 0.3333, 0.675, 0.3333, 0.675, 0.4167, 0.65, 0.4167, 0.65, 0.4167, 0.675, 0.4167, 0.675, 0.5, 0.65, 0.5, 0.675, 0.5, 0.7, 0.5, 0.7, 0.5833, 0.675, 0.5833, 0.675, 0.5833, 0.7, 0.5833, 0.7, 0.6667, 0.675, 0.6667, 0.675, 0.6667, 0.7, 0.6667, 0.7, 0.75, 0.675, 0.75, 0.675, 0.25, 0.7, 0.25, 0.7, 0.3333, 0.675, 0.3333, 0.675, 0.3333, 0.7, 0.3333, 0.7, 0.4167, 0.675, 0.4167, 0.675, 0.4167, 0.7, 0.4167, 0.7, 0.5, 0.675, 0.5, 0.7, 0.5, 0.725, 0.5, 0.725, 0.5833, 0.7, 0.5833, 0.7, 0.5833, 0.725, 0.5833, 0.725, 0.6667, 0.7, 0.6667, 0.7, 0.6667, 0.725, 0.6667, 0.725, 0.75, 0.7, 0.75, 0.7, 0.25, 0.725, 0.25, 0.725, 0.3333, 0.7, 0.3333, 0.7, 0.3333, 0.725, 0.3333, 0.725, 0.4167, 0.7, 0.4167, 0.7, 0.4167, 0.725, 0.4167, 0.725, 0.5, 0.7, 0.5, 0.725, 0.5, 0.75, 0.5, 0.75, 0.5833, 0.725, 0.5833, 0.725, 0.5833, 0.75, 0.5833, 0.75, 0.6667, 0.725, 0.6667, 0.725, 0.6667, 0.75, 0.6667, 0.75, 0.75, 0.725, 0.75, 0.725, 0.25, 0.75, 0.25, 0.75, 0.3333, 0.725, 0.3333, 0.725, 0.3333, 0.75, 0.3333, 0.75, 0.4167, 0.725, 0.4167, 0.725, 0.4167, 0.75, 0.4167, 0.75, 0.5, 0.725, 0.5, 0.75, 0.5, 0.775, 0.5, 0.775, 0.5833, 0.75, 0.5833, 0.75, 0.5833, 0.775, 0.5833, 0.775, 0.6667, 0.75, 0.6667, 0.75, 0.6667, 0.775, 0.6667, 0.775, 0.75, 0.75, 0.75, 0.75, 0.25, 0.775, 0.25, 0.775, 0.3333, 0.75, 0.3333, 0.75, 0.3333, 0.775, 0.3333, 0.775, 0.4167, 0.75, 0.4167, 0.75, 0.4167, 0.775, 0.4167, 0.775, 0.5, 0.75, 0.5, 0.775, 0.5, 0.8, 0.5, 0.8, 0.5833, 0.775, 0.5833, 0.775, 0.5833, 0.8, 0.5833, 0.8, 0.6667, 0.775, 0.6667, 0.775, 0.6667, 0.8, 0.6667, 0.8, 0.75, 0.775, 0.75, 0.775, 0.25, 0.8, 0.25, 0.8, 0.3333, 0.775, 0.3333, 0.775, 0.3333, 0.8, 0.3333, 0.8, 0.4167, 0.775, 0.4167, 0.775, 0.4167, 0.8, 0.4167, 0.8, 0.5, 0.775, 0.5, 0.8, 0.5, 0.825, 0.5, 0.825, 0.5833, 0.8, 0.5833, 0.8, 0.5833, 0.825, 0.5833, 0.825, 0.6667, 0.8, 0.6667, 0.8, 0.6667, 0.825, 0.6667, 0.825, 0.75, 0.8, 0.75, 0.8, 0.25, 0.825, 0.25, 0.825, 0.3333, 0.8, 0.3333, 0.8, 0.3333, 0.825, 0.3333, 0.825, 0.4167, 0.8, 0.4167, 0.8, 0.4167, 0.825, 0.4167, 0.825, 0.5, 0.8, 0.5, 0.825, 0.5, 0.85, 0.5, 0.85, 0.5833, 0.825, 0.5833, 0.825, 0.5833, 0.85, 0.5833, 0.85, 0.6667, 0.825, 0.6667, 0.825, 0.6667, 0.85, 0.6667, 0.85, 0.75, 0.825, 0.75, 0.825, 0.25, 0.85, 0.25, 0.85, 0.3333, 0.825, 0.3333, 0.825, 0.3333, 0.85, 0.3333, 0.85, 0.4167, 0.825, 0.4167, 0.825, 0.4167, 0.85, 0.4167, 0.85, 0.5, 0.825, 0.5, 0.85, 0.5, 0.875, 0.5, 0.875, 0.5833, 0.85, 0.5833, 0.85, 0.5833, 0.875, 0.5833, 0.875, 0.6667, 0.85, 0.6667, 0.85, 0.6667, 0.875, 0.6667, 0.875, 0.75, 0.85, 0.75, 0.85, 0.25, 0.875, 0.25, 0.875, 0.3333, 0.85, 0.3333, 0.85, 0.3333, 0.875, 0.3333, 0.875, 0.4167, 0.85, 0.4167, 0.85, 0.4167, 0.875, 0.4167, 0.875, 0.5, 0.85, 0.5, 0.875, 0.5, 0.9, 0.5, 0.9, 0.5833, 0.875, 0.5833, 0.875, 0.5833, 0.9, 0.5833, 0.9, 0.6667, 0.875, 0.6667, 0.875, 0.6667, 0.9, 0.6667, 0.9, 0.75, 0.875, 0.75, 0.875, 0.25, 0.9, 0.25, 0.9, 0.3333, 0.875, 0.3333, 0.875, 0.3333, 0.9, 0.3333, 0.9, 0.4167, 0.875, 0.4167, 0.875, 0.4167, 0.9, 0.4167, 0.9, 0.5, 0.875, 0.5, 0.9, 0.5, 0.925, 0.5, 0.925, 0.5833, 0.9, 0.5833, 0.9, 0.5833, 0.925, 0.5833, 0.925, 0.6667, 0.9, 0.6667, 0.9, 0.6667, 0.925, 0.6667, 0.925, 0.75, 0.9, 0.75, 0.9, 0.25, 0.925, 0.25, 0.925, 0.3333, 0.9, 0.3333, 0.9, 0.3333, 0.925, 0.3333, 0.925, 0.4167, 0.9, 0.4167, 0.9, 0.4167, 0.925, 0.4167, 0.925, 0.5, 0.9, 0.5, 0.925, 0.5, 0.95, 0.5, 0.95, 0.5833, 0.925, 0.5833, 0.925, 0.5833, 0.95, 0.5833, 0.95, 0.6667, 0.925, 0.6667, 0.925, 0.6667, 0.95, 0.6667, 0.95, 0.75, 0.925, 0.75, 0.925, 0.25, 0.95, 0.25, 0.95, 0.3333, 0.925, 0.3333, 0.925, 0.3333, 0.95, 0.3333, 0.95, 0.4167, 0.925, 0.4167, 0.925, 0.4167, 0.95, 0.4167, 0.95, 0.5, 0.925, 0.5, 0.95, 0.5, 0.975, 0.5, 0.975, 0.5833, 0.95, 0.5833, 0.95, 0.5833, 0.975, 0.5833, 0.975, 0.6667, 0.95, 0.6667, 0.95, 0.6667, 0.975, 0.6667, 0.975, 0.75, 0.95, 0.75, 0.95, 0.25, 0.975, 0.25, 0.975, 0.3333, 0.95, 0.3333, 0.95, 0.3333, 0.975, 0.3333, 0.975, 0.4167, 0.95, 0.4167, 0.95, 0.4167, 0.975, 0.4167, 0.975, 0.5, 0.95, 0.5, 0.975, 0.5, 1.0, 0.5, 1.0, 0.5833, 0.975, 0.5833, 0.975, 0.5833, 1.0, 0.5833, 1.0, 0.6667, 0.975, 0.6667, 0.975, 0.6667, 1.0, 0.6667, 1.0, 0.75, 0.975, 0.75, 0.975, 0.25, 1.0, 0.25, 1.0, 0.3333, 0.975, 0.3333, 0.975, 0.3333, 1.0, 0.3333, 1.0, 0.4167, 0.975, 0.4167, 0.975, 0.4167, 1.0, 0.4167, 1.0, 0.5, 0.975, 0.5, 4.441e-16, 0.5, 0.025, 0.5, 0.025, 0.5833, 4.441e-16, 0.5833, 4.441e-16, 0.5833, 0.025, 0.5833, 0.025, 0.6667, 4.441e-16, 0.6667, 4.441e-16, 0.6667, 0.025, 0.6667, 0.025, 0.75, 4.441e-16, 0.75, 4.441e-16, 0.25, 0.025, 0.25, 0.025, 0.3333, 4.441e-16, 0.3333, 4.441e-16, 0.3333, 0.025, 0.3333, 0.025, 0.4167, 4.441e-16, 0.4167, 4.441e-16, 0.4167, 0.025, 0.4167, 0.025, 0.5, 4.441e-16, 0.5, 0.025, 0.5, 0.05, 0.5, 0.05, 0.5833, 0.025, 0.5833, 0.025, 0.5833, 0.05, 0.5833, 0.05, 0.6667, 0.025, 0.6667, 0.025, 0.6667, 0.05, 0.6667, 0.05, 0.75, 0.025, 0.75, 0.025, 0.25, 0.05, 0.25, 0.05, 0.3333, 0.025, 0.3333, 0.025, 0.3333, 0.05, 0.3333, 0.05, 0.4167, 0.025, 0.4167, 0.025, 0.4167, 0.05, 0.4167, 0.05, 0.5, 0.025, 0.5, 0.05, 0.5, 0.075, 0.5, 0.075, 0.5833, 0.05, 0.5833, 0.05, 0.5833, 0.075, 0.5833, 0.075, 0.6667, 0.05, 0.6667, 0.05, 0.6667, 0.075, 0.6667, 0.075, 0.75, 0.05, 0.75, 0.05, 0.25, 0.075, 0.25, 0.075, 0.3333, 0.05, 0.3333, 0.05, 0.3333, 0.075, 0.3333, 0.075, 0.4167, 0.05, 0.4167, 0.05, 0.4167, 0.075, 0.4167, 0.075, 0.5, 0.05, 0.5, 0.075, 0.5, 0.1, 0.5, 0.1, 0.5833, 0.075, 0.5833, 0.075, 0.5833, 0.1, 0.5833, 0.1, 0.6667, 0.075, 0.6667, 0.075, 0.6667, 0.1, 0.6667, 0.1, 0.75, 0.075, 0.75, 0.075, 0.25, 0.1, 0.25, 0.1, 0.3333, 0.075, 0.3333, 0.075, 0.3333, 0.1, 0.3333, 0.1, 0.4167, 0.075, 0.4167, 0.075, 0.4167, 0.1, 0.4167, 0.1, 0.5, 0.075, 0.5, 0.1, 0.5, 0.125, 0.5, 0.125, 0.5833, 0.1, 0.5833, 0.1, 0.5833, 0.125, 0.5833, 0.125, 0.6667, 0.1, 0.6667, 0.1, 0.6667, 0.125, 0.6667, 0.125, 0.75, 0.1, 0.75, 0.1, 0.25, 0.125, 0.25, 0.125, 0.3333, 0.1, 0.3333, 0.1, 0.3333, 0.125, 0.3333, 0.125, 0.4167, 0.1, 0.4167, 0.1, 0.4167, 0.125, 0.4167, 0.125, 0.5, 0.1, 0.5, 0.125, 0.5, 0.15, 0.5, 0.15, 0.5833, 0.125, 0.5833, 0.125, 0.5833, 0.15, 0.5833, 0.15, 0.6667, 0.125, 0.6667, 0.125, 0.6667, 0.15, 0.6667, 0.15, 0.75, 0.125, 0.75, 0.125, 0.25, 0.15, 0.25, 0.15, 0.3333, 0.125, 0.3333, 0.125, 0.3333, 0.15, 0.3333, 0.15, 0.4167, 0.125, 0.4167, 0.125, 0.4167, 0.15, 0.4167, 0.15, 0.5, 0.125, 0.5, 0.15, 0.5, 0.175, 0.5, 0.175, 0.5833, 0.15, 0.5833, 0.15, 0.5833, 0.175, 0.5833, 0.175, 0.6667, 0.15, 0.6667, 0.15, 0.6667, 0.175, 0.6667, 0.175, 0.75, 0.15, 0.75, 0.15, 0.25, 0.175, 0.25, 0.175, 0.3333, 0.15, 0.3333, 0.15, 0.3333, 0.175, 0.3333, 0.175, 0.4167, 0.15, 0.4167, 0.15, 0.4167, 0.175, 0.4167, 0.175, 0.5, 0.15, 0.5, 0.175, 0.5, 0.2, 0.5, 0.2, 0.5833, 0.175, 0.5833, 0.175, 0.5833, 0.2, 0.5833, 0.2, 0.6667, 0.175, 0.6667, 0.175, 0.6667, 0.2, 0.6667, 0.2, 0.75, 0.175, 0.75, 0.175, 0.25, 0.2, 0.25, 0.2, 0.3333, 0.175, 0.3333, 0.175, 0.3333, 0.2, 0.3333, 0.2, 0.4167, 0.175, 0.4167, 0.175, 0.4167, 0.2, 0.4167, 0.2, 0.5, 0.175, 0.5, 0.2, 0.5, 0.225, 0.5, 0.225, 0.5833, 0.2, 0.5833, 0.2, 0.5833, 0.225, 0.5833, 0.225, 0.6667, 0.2, 0.6667, 0.2, 0.6667, 0.225, 0.6667, 0.225, 0.75, 0.2, 0.75, 0.2, 0.25, 0.225, 0.25, 0.225, 0.3333, 0.2, 0.3333, 0.2, 0.3333, 0.225, 0.3333, 0.225, 0.4167, 0.2, 0.4167, 0.2, 0.4167, 0.225, 0.4167, 0.225, 0.5, 0.2, 0.5, 0.225, 0.5, 0.25, 0.5, 0.25, 0.5833, 0.225, 0.5833, 0.225, 0.5833, 0.25, 0.5833, 0.25, 0.6667, 0.225, 0.6667, 0.225, 0.6667, 0.25, 0.6667, 0.25, 0.75, 0.225, 0.75, 0.225, 0.25, 0.25, 0.25, 0.25, 0.3333, 0.225, 0.3333, 0.225, 0.3333, 0.25, 0.3333, 0.25, 0.4167, 0.225, 0.4167, 0.225, 0.4167, 0.25, 0.4167, 0.25, 0.5, 0.225, 0.5, 0.25, 0.5, 0.275, 0.5, 0.275, 0.5833, 0.25, 0.5833, 0.25, 0.5833, 0.275, 0.5833, 0.275, 0.6667, 0.25, 0.6667, 0.25, 0.6667, 0.275, 0.6667, 0.275, 0.75, 0.25, 0.75, 0.25, 0.25, 0.275, 0.25, 0.275, 0.3333, 0.25, 0.3333, 0.25, 0.3333, 0.275, 0.3333, 0.275, 0.4167, 0.25, 0.4167, 0.25, 0.4167, 0.275, 0.4167, 0.275, 0.5, 0.25, 0.5, 0.275, 0.5, 0.3, 0.5, 0.3, 0.5833, 0.275, 0.5833, 0.275, 0.5833, 0.3, 0.5833, 0.3, 0.6667, 0.275, 0.6667, 0.275, 0.6667, 0.3, 0.6667, 0.3, 0.75, 0.275, 0.75, 0.275, 0.25, 0.3, 0.25, 0.3, 0.3333, 0.275, 0.3333, 0.275, 0.3333, 0.3, 0.3333, 0.3, 0.4167, 0.275, 0.4167, 0.275, 0.4167, 0.3, 0.4167, 0.3, 0.5, 0.275, 0.5, 0.3, 0.5, 0.325, 0.5, 0.325, 0.5833, 0.3, 0.5833, 0.3, 0.5833, 0.325, 0.5833, 0.325, 0.6667, 0.3, 0.6667, 0.3, 0.6667, 0.325, 0.6667, 0.325, 0.75, 0.3, 0.75, 0.3, 0.25, 0.325, 0.25, 0.325, 0.3333, 0.3, 0.3333, 0.3, 0.3333, 0.325, 0.3333, 0.325, 0.4167, 0.3, 0.4167, 0.3, 0.4167, 0.325, 0.4167, 0.325, 0.5, 0.3, 0.5, 0.325, 0.5, 0.35, 0.5, 0.35, 0.5833, 0.325, 0.5833, 0.325, 0.5833, 0.35, 0.5833, 0.35, 0.6667, 0.325, 0.6667, 0.325, 0.6667, 0.35, 0.6667, 0.35, 0.75, 0.325, 0.75, 0.325, 0.25, 0.35, 0.25, 0.35, 0.3333, 0.325, 0.3333, 0.325, 0.3333, 0.35, 0.3333, 0.35, 0.4167, 0.325, 0.4167, 0.325, 0.4167, 0.35, 0.4167, 0.35, 0.5, 0.325, 0.5, 0.35, 0.5, 0.375, 0.5, 0.375, 0.5833, 0.35, 0.5833, 0.35, 0.5833, 0.375, 0.5833, 0.375, 0.6667, 0.35, 0.6667, 0.35, 0.6667, 0.375, 0.6667, 0.375, 0.75, 0.35, 0.75, 0.35, 0.25, 0.375, 0.25, 0.375, 0.3333, 0.35, 0.3333, 0.35, 0.3333, 0.375, 0.3333, 0.375, 0.4167, 0.35, 0.4167, 0.35, 0.4167, 0.375, 0.4167, 0.375, 0.5, 0.35, 0.5, 0.375, 0.5, 0.4, 0.5, 0.4, 0.5833, 0.375, 0.5833, 0.375, 0.5833, 0.4, 0.5833, 0.4, 0.6667, 0.375, 0.6667, 0.375, 0.6667, 0.4, 0.6667, 0.4, 0.75, 0.375, 0.75, 0.375, 0.25, 0.4, 0.25, 0.4, 0.3333, 0.375, 0.3333, 0.375, 0.3333, 0.4, 0.3333, 0.4, 0.4167, 0.375, 0.4167, 0.375, 0.4167, 0.4, 0.4167, 0.4, 0.5, 0.375, 0.5, 0.4, 0.5, 0.425, 0.5, 0.425, 0.5833, 0.4, 0.5833, 0.4, 0.5833, 0.425, 0.5833, 0.425, 0.6667, 0.4, 0.6667, 0.4, 0.6667, 0.425, 0.6667, 0.425, 0.75, 0.4, 0.75, 0.4, 0.25, 0.425, 0.25, 0.425, 0.3333, 0.4, 0.3333, 0.4, 0.3333, 0.425, 0.3333, 0.425, 0.4167, 0.4, 0.4167, 0.4, 0.4167, 0.425, 0.4167, 0.425, 0.5, 0.4, 0.5, 0.425, 0.5, 0.45, 0.5, 0.45, 0.5833, 0.425, 0.5833, 0.425, 0.5833, 0.45, 0.5833, 0.45, 0.6667, 0.425, 0.6667, 0.425, 0.6667, 0.45, 0.6667, 0.45, 0.75, 0.425, 0.75, 0.425, 0.25, 0.45, 0.25, 0.45, 0.3333, 0.425, 0.3333, 0.425, 0.3333, 0.45, 0.3333, 0.45, 0.4167, 0.425, 0.4167, 0.425, 0.4167, 0.45, 0.4167, 0.45, 0.5, 0.425, 0.5, 0.45, 0.5, 0.475, 0.5, 0.475, 0.5833, 0.45, 0.5833, 0.45, 0.5833, 0.475, 0.5833, 0.475, 0.6667, 0.45, 0.6667, 0.45, 0.6667, 0.475, 0.6667, 0.475, 0.75, 0.45, 0.75, 0.45, 0.25, 0.475, 0.25, 0.475, 0.3333, 0.45, 0.3333, 0.45, 0.3333, 0.475, 0.3333, 0.475, 0.4167, 0.45, 0.4167, 0.45, 0.4167, 0.475, 0.4167, 0.475, 0.5, 0.45, 0.5, 0.475, 0.5, 0.5, 0.5, 0.5, 0.5833, 0.475, 0.5833, 0.475, 0.5833, 0.5, 0.5833, 0.5, 0.6667, 0.475, 0.6667, 0.475, 0.6667, 0.5, 0.6667, 0.5, 0.75, 0.475, 0.75, 0.475, 0.25, 0.5, 0.25, 0.5, 0.3333, 0.475, 0.3333, 0.475, 0.3333, 0.5, 0.3333, 0.5, 0.4167, 0.475, 0.4167, 0.475, 0.4167, 0.5, 0.4167, 0.5, 0.5, 0.475, 0.5, 0.5, 0.5, 0.525, 0.5, 0.525, 0.5833, 0.5, 0.5833, 0.5, 0.5833, 0.525, 0.5833, 0.525, 0.6667, 0.5, 0.6667, 0.5, 0.6667, 0.525, 0.6667, 0.525, 0.75, 0.5, 0.75, 0.5, 0.25, 0.525, 0.25, 0.525, 0.3333, 0.5, 0.3333, 0.5, 0.3333, 0.525, 0.3333, 0.525, 0.4167, 0.5, 0.4167, 0.5, 0.4167, 0.525, 0.4167, 0.525, 0.5, 0.5, 0.5, 1.0, 0.5, 1.0, 1.0, 0.975, 1.0, 0.975, 0.5, 0.975, 0.5, 0.975, 1.0, 0.95, 1.0, 0.95, 0.5, 0.95, 0.5, 0.95, 1.0, 0.925, 1.0, 0.925, 0.5, 0.925, 0.5, 0.925, 1.0, 0.9, 1.0, 0.9, 0.5, 0.9, 0.5, 0.9, 1.0, 0.875, 1.0, 0.875, 0.5, 0.875, 0.5, 0.875, 1.0, 0.85, 1.0, 0.85, 0.5, 0.85, 0.5, 0.85, 1.0, 0.825, 1.0, 0.825, 0.5, 0.825, 0.5, 0.825, 1.0, 0.8, 1.0, 0.8, 0.5, 0.8, 0.5, 0.8, 1.0, 0.775, 1.0, 0.775, 0.5, 0.775, 0.5, 0.775, 1.0, 0.75, 1.0, 0.75, 0.5, 0.75, 0.5, 0.75, 1.0, 0.725, 1.0, 0.725, 0.5, 0.725, 0.5, 0.725, 1.0, 0.7, 1.0, 0.7, 0.5, 0.7, 0.5, 0.7, 1.0, 0.675, 1.0, 0.675, 0.5, 0.675, 0.5, 0.675, 1.0, 0.65, 1.0, 0.65, 0.5, 0.65, 0.5, 0.65, 1.0, 0.625, 1.0, 0.625, 0.5, 0.625, 0.5, 0.625, 1.0, 0.6, 1.0, 0.6, 0.5, 0.6, 0.5, 0.6, 1.0, 0.575, 1.0, 0.575, 0.5, 0.575, 0.5, 0.575, 1.0, 0.55, 1.0, 0.55, 0.5, 0.55, 0.5, 0.55, 1.0, 0.525, 1.0, 0.525, 0.5, 0.525, 0.5, 0.525, 1.0, 0.5, 1.0, 0.5, 0.5, 0.5, 0.5, 0.5, 1.0, 0.475, 1.0, 0.475, 0.5, 0.475, 0.5, 0.475, 1.0, 0.45, 1.0, 0.45, 0.5, 0.45, 0.5, 0.45, 1.0, 0.425, 1.0, 0.425, 0.5, 0.425, 0.5, 0.425, 1.0, 0.4, 1.0, 0.4, 0.5, 0.4, 0.5, 0.4, 1.0, 0.375, 1.0, 0.375, 0.5, 0.375, 0.5, 0.375, 1.0, 0.35, 1.0, 0.35, 0.5, 0.35, 0.5, 0.35, 1.0, 0.325, 1.0, 0.325, 0.5, 0.325, 0.5, 0.325, 1.0, 0.3, 1.0, 0.3, 0.5, 0.3, 0.5, 0.3, 1.0, 0.275, 1.0, 0.275, 0.5, 0.275, 0.5, 0.275, 1.0, 0.25, 1.0, 0.25, 0.5, 0.25, 0.5, 0.25, 1.0, 0.225, 1.0, 0.225, 0.5, 0.225, 0.5, 0.225, 1.0, 0.2, 1.0, 0.2, 0.5, 0.2, 0.5, 0.2, 1.0, 0.175, 1.0, 0.175, 0.5, 0.175, 0.5, 0.175, 1.0, 0.15, 1.0, 0.15, 0.5, 0.15, 0.5, 0.15, 1.0, 0.125, 1.0, 0.125, 0.5, 0.125, 0.5, 0.125, 1.0, 0.1, 1.0, 0.1, 0.5, 0.1, 0.5, 0.1, 1.0, 0.075, 1.0, 0.075, 0.5, 0.075, 0.5, 0.075, 1.0, 0.05, 1.0, 0.05, 0.5, 0.05, 0.5, 0.05, 1.0, 0.025, 1.0, 0.025, 0.5, 0.025, 0.5, 0.025, 1.0, 3.912e-07, 1.0, 3.912e-07, 0.5, 0.075, 0.75, 0.1, 0.75, 0.125, 0.75, 0.15, 0.75, 0.175, 0.75, 0.2, 0.75, 0.225, 0.75, 0.25, 0.75, 0.275, 0.75, 0.3, 0.75, 0.325, 0.75, 0.35, 0.75, 0.375, 0.75, 0.4, 0.75, 0.425, 0.75, 0.45, 0.75, 0.475, 0.75, 0.5, 0.75, 0.525, 0.75, 0.55, 0.75, 0.575, 0.75, 0.6, 0.75, 0.625, 0.75, 0.65, 0.75, 0.675, 0.75, 0.7, 0.75, 0.725, 0.75, 0.75, 0.75, 0.775, 0.75, 0.8, 0.75, 0.825, 0.75, 0.85, 0.75, 0.875, 0.75, 0.9, 0.75, 0.925, 0.75, 0.95, 0.75, 0.975, 0.75, 4.441e-16, 0.75, 0.025, 0.75, 0.05, 0.75, 0.525, 0.5, 0.55, 0.5, 0.55, 0.5833, 0.525, 0.5833, 0.525, 0.5833, 0.55, 0.5833, 0.55, 0.6667, 0.525, 0.6667, 0.525, 0.6667, 0.55, 0.6667, 0.55, 0.75, 0.525, 0.75, 0.525, 0.25, 0.55, 0.25, 0.55, 0.3333, 0.525, 0.3333, 0.525, 0.3333, 0.55, 0.3333, 0.55, 0.4167, 0.525, 0.4167, 0.525, 0.4167, 0.55, 0.4167, 0.55, 0.5, 0.525, 0.5, 0.55, 0.5, 0.575, 0.5, 0.575, 0.5833, 0.55, 0.5833, 0.55, 0.5833, 0.575, 0.5833, 0.575, 0.6667, 0.55, 0.6667, 0.55, 0.6667, 0.575, 0.6667, 0.575, 0.75, 0.55, 0.75, 0.55, 0.25, 0.575, 0.25, 0.575, 0.3333, 0.55, 0.3333, 0.55, 0.3333, 0.575, 0.3333, 0.575, 0.4167, 0.55, 0.4167, 0.55, 0.4167, 0.575, 0.4167, 0.575, 0.5, 0.55, 0.5, 0.575, 0.5, 0.6, 0.5, 0.6, 0.5833, 0.575, 0.5833, 0.575, 0.5833, 0.6, 0.5833, 0.6, 0.6667, 0.575, 0.6667, 0.575, 0.6667, 0.6, 0.6667, 0.6, 0.75, 0.575, 0.75, 0.575, 0.25, 0.6, 0.25, 0.6, 0.3333, 0.575, 0.3333, 0.575, 0.3333, 0.6, 0.3333, 0.6, 0.4167, 0.575, 0.4167, 0.575, 0.4167, 0.6, 0.4167, 0.6, 0.5, 0.575, 0.5, 0.6, 0.5, 0.625, 0.5, 0.625, 0.5833, 0.6, 0.5833, 0.6, 0.5833, 0.625, 0.5833, 0.625, 0.6667, 0.6, 0.6667, 0.6, 0.6667, 0.625, 0.6667, 0.625, 0.75, 0.6, 0.75, 0.6, 0.25, 0.625, 0.25, 0.625, 0.3333, 0.6, 0.3333, 0.6, 0.3333, 0.625, 0.3333, 0.625, 0.4167, 0.6, 0.4167, 0.6, 0.4167, 0.625, 0.4167, 0.625, 0.5, 0.6, 0.5, 0.625, 0.5, 0.65, 0.5, 0.65, 0.5833, 0.625, 0.5833, 0.625, 0.5833, 0.65, 0.5833, 0.65, 0.6667, 0.625, 0.6667, 0.625, 0.6667, 0.65, 0.6667, 0.65, 0.75, 0.625, 0.75, 0.625, 0.25, 0.65, 0.25, 0.65, 0.3333, 0.625, 0.3333, 0.625, 0.3333, 0.65, 0.3333, 0.65, 0.4167, 0.625, 0.4167, 0.625, 0.4167, 0.65, 0.4167, 0.65, 0.5, 0.625, 0.5, 0.65, 0.5, 0.675, 0.5, 0.675, 0.5833, 0.65, 0.5833, 0.65, 0.5833, 0.675, 0.5833, 0.675, 0.6667, 0.65, 0.6667, 0.65, 0.6667, 0.675, 0.6667, 0.675, 0.75, 0.65, 0.75, 0.65, 0.25, 0.675, 0.25, 0.675, 0.3333, 0.65, 0.3333, 0.65, 0.3333, 0.675, 0.3333, 0.675, 0.4167, 0.65, 0.4167, 0.65, 0.4167, 0.675, 0.4167, 0.675, 0.5, 0.65, 0.5, 0.675, 0.5, 0.7, 0.5, 0.7, 0.5833, 0.675, 0.5833, 0.675, 0.5833, 0.7, 0.5833, 0.7, 0.6667, 0.675, 0.6667, 0.675, 0.6667, 0.7, 0.6667, 0.7, 0.75, 0.675, 0.75, 0.675, 0.25, 0.7, 0.25, 0.7, 0.3333, 0.675, 0.3333, 0.675, 0.3333, 0.7, 0.3333, 0.7, 0.4167, 0.675, 0.4167, 0.675, 0.4167, 0.7, 0.4167, 0.7, 0.5, 0.675, 0.5, 0.7, 0.5, 0.725, 0.5, 0.725, 0.5833, 0.7, 0.5833, 0.7, 0.5833, 0.725, 0.5833, 0.725, 0.6667, 0.7, 0.6667, 0.7, 0.6667, 0.725, 0.6667, 0.725, 0.75, 0.7, 0.75, 0.7, 0.25, 0.725, 0.25, 0.725, 0.3333, 0.7, 0.3333, 0.7, 0.3333, 0.725, 0.3333, 0.725, 0.4167, 0.7, 0.4167, 0.7, 0.4167, 0.725, 0.4167, 0.725, 0.5, 0.7, 0.5, 0.725, 0.5, 0.75, 0.5, 0.75, 0.5833, 0.725, 0.5833, 0.725, 0.5833, 0.75, 0.5833, 0.75, 0.6667, 0.725, 0.6667, 0.725, 0.6667, 0.75, 0.6667, 0.75, 0.75, 0.725, 0.75, 0.725, 0.25, 0.75, 0.25, 0.75, 0.3333, 0.725, 0.3333, 0.725, 0.3333, 0.75, 0.3333, 0.75, 0.4167, 0.725, 0.4167, 0.725, 0.4167, 0.75, 0.4167, 0.75, 0.5, 0.725, 0.5, 0.75, 0.5, 0.775, 0.5, 0.775, 0.5833, 0.75, 0.5833, 0.75, 0.5833, 0.775, 0.5833, 0.775, 0.6667, 0.75, 0.6667, 0.75, 0.6667, 0.775, 0.6667, 0.775, 0.75, 0.75, 0.75, 0.75, 0.25, 0.775, 0.25, 0.775, 0.3333, 0.75, 0.3333, 0.75, 0.3333, 0.775, 0.3333, 0.775, 0.4167, 0.75, 0.4167, 0.75, 0.4167, 0.775, 0.4167, 0.775, 0.5, 0.75, 0.5, 0.775, 0.5, 0.8, 0.5, 0.8, 0.5833, 0.775, 0.5833, 0.775, 0.5833, 0.8, 0.5833, 0.8, 0.6667, 0.775, 0.6667, 0.775, 0.6667, 0.8, 0.6667, 0.8, 0.75, 0.775, 0.75, 0.775, 0.25, 0.8, 0.25, 0.8, 0.3333, 0.775, 0.3333, 0.775, 0.3333, 0.8, 0.3333, 0.8, 0.4167, 0.775, 0.4167, 0.775, 0.4167, 0.8, 0.4167, 0.8, 0.5, 0.775, 0.5, 0.8, 0.5, 0.825, 0.5, 0.825, 0.5833, 0.8, 0.5833, 0.8, 0.5833, 0.825, 0.5833, 0.825, 0.6667, 0.8, 0.6667, 0.8, 0.6667, 0.825, 0.6667, 0.825, 0.75, 0.8, 0.75, 0.8, 0.25, 0.825, 0.25, 0.825, 0.3333, 0.8, 0.3333, 0.8, 0.3333, 0.825, 0.3333, 0.825, 0.4167, 0.8, 0.4167, 0.8, 0.4167, 0.825, 0.4167, 0.825, 0.5, 0.8, 0.5, 0.825, 0.5, 0.85, 0.5, 0.85, 0.5833, 0.825, 0.5833, 0.825, 0.5833, 0.85, 0.5833, 0.85, 0.6667, 0.825, 0.6667, 0.825, 0.6667, 0.85, 0.6667, 0.85, 0.75, 0.825, 0.75, 0.825, 0.25, 0.85, 0.25, 0.85, 0.3333, 0.825, 0.3333, 0.825, 0.3333, 0.85, 0.3333, 0.85, 0.4167, 0.825, 0.4167, 0.825, 0.4167, 0.85, 0.4167, 0.85, 0.5, 0.825, 0.5, 0.85, 0.5, 0.875, 0.5, 0.875, 0.5833, 0.85, 0.5833, 0.85, 0.5833, 0.875, 0.5833, 0.875, 0.6667, 0.85, 0.6667, 0.85, 0.6667, 0.875, 0.6667, 0.875, 0.75, 0.85, 0.75, 0.85, 0.25, 0.875, 0.25, 0.875, 0.3333, 0.85, 0.3333, 0.85, 0.3333, 0.875, 0.3333, 0.875, 0.4167, 0.85, 0.4167, 0.85, 0.4167, 0.875, 0.4167, 0.875, 0.5, 0.85, 0.5, 0.875, 0.5, 0.9, 0.5, 0.9, 0.5833, 0.875, 0.5833, 0.875, 0.5833, 0.9, 0.5833, 0.9, 0.6667, 0.875, 0.6667, 0.875, 0.6667, 0.9, 0.6667, 0.9, 0.75, 0.875, 0.75, 0.875, 0.25, 0.9, 0.25, 0.9, 0.3333, 0.875, 0.3333, 0.875, 0.3333, 0.9, 0.3333, 0.9, 0.4167, 0.875, 0.4167, 0.875, 0.4167, 0.9, 0.4167, 0.9, 0.5, 0.875, 0.5, 0.9, 0.5, 0.925, 0.5, 0.925, 0.5833, 0.9, 0.5833, 0.9, 0.5833, 0.925, 0.5833, 0.925, 0.6667, 0.9, 0.6667, 0.9, 0.6667, 0.925, 0.6667, 0.925, 0.75, 0.9, 0.75, 0.9, 0.25, 0.925, 0.25, 0.925, 0.3333, 0.9, 0.3333, 0.9, 0.3333, 0.925, 0.3333, 0.925, 0.4167, 0.9, 0.4167, 0.9, 0.4167, 0.925, 0.4167, 0.925, 0.5, 0.9, 0.5, 0.925, 0.5, 0.95, 0.5, 0.95, 0.5833, 0.925, 0.5833, 0.925, 0.5833, 0.95, 0.5833, 0.95, 0.6667, 0.925, 0.6667, 0.925, 0.6667, 0.95, 0.6667, 0.95, 0.75, 0.925, 0.75, 0.925, 0.25, 0.95, 0.25, 0.95, 0.3333, 0.925, 0.3333, 0.925, 0.3333, 0.95, 0.3333, 0.95, 0.4167, 0.925, 0.4167, 0.925, 0.4167, 0.95, 0.4167, 0.95, 0.5, 0.925, 0.5, 0.95, 0.5, 0.975, 0.5, 0.975, 0.5833, 0.95, 0.5833, 0.95, 0.5833, 0.975, 0.5833, 0.975, 0.6667, 0.95, 0.6667, 0.95, 0.6667, 0.975, 0.6667, 0.975, 0.75, 0.95, 0.75, 0.95, 0.25, 0.975, 0.25, 0.975, 0.3333, 0.95, 0.3333, 0.95, 0.3333, 0.975, 0.3333, 0.975, 0.4167, 0.95, 0.4167, 0.95, 0.4167, 0.975, 0.4167, 0.975, 0.5, 0.95, 0.5, 0.975, 0.5, 1.0, 0.5, 1.0, 0.5833, 0.975, 0.5833, 0.975, 0.5833, 1.0, 0.5833, 1.0, 0.6667, 0.975, 0.6667, 0.975, 0.6667, 1.0, 0.6667, 1.0, 0.75, 0.975, 0.75, 0.975, 0.25, 1.0, 0.25, 1.0, 0.3333, 0.975, 0.3333, 0.975, 0.3333, 1.0, 0.3333, 1.0, 0.4167, 0.975, 0.4167, 0.975, 0.4167, 1.0, 0.4167, 1.0, 0.5, 0.975, 0.5, 4.441e-16, 0.5, 0.025, 0.5, 0.025, 0.5833, 4.441e-16, 0.5833, 4.441e-16, 0.5833, 0.025, 0.5833, 0.025, 0.6667, 4.441e-16, 0.6667, 4.441e-16, 0.6667, 0.025, 0.6667, 0.025, 0.75, 4.441e-16, 0.75, 4.441e-16, 0.25, 0.025, 0.25, 0.025, 0.3333, 4.441e-16, 0.3333, 4.441e-16, 0.3333, 0.025, 0.3333, 0.025, 0.4167, 4.441e-16, 0.4167, 4.441e-16, 0.4167, 0.025, 0.4167, 0.025, 0.5, 4.441e-16, 0.5, 0.025, 0.5, 0.05, 0.5, 0.05, 0.5833, 0.025, 0.5833, 0.025, 0.5833, 0.05, 0.5833, 0.05, 0.6667, 0.025, 0.6667, 0.025, 0.6667, 0.05, 0.6667, 0.05, 0.75, 0.025, 0.75, 0.025, 0.25, 0.05, 0.25, 0.05, 0.3333, 0.025, 0.3333, 0.025, 0.3333, 0.05, 0.3333, 0.05, 0.4167, 0.025, 0.4167, 0.025, 0.4167, 0.05, 0.4167, 0.05, 0.5, 0.025, 0.5, 0.05, 0.5, 0.075, 0.5, 0.075, 0.5833, 0.05, 0.5833, 0.05, 0.5833, 0.075, 0.5833, 0.075, 0.6667, 0.05, 0.6667, 0.05, 0.6667, 0.075, 0.6667, 0.075, 0.75, 0.05, 0.75, 0.05, 0.25, 0.075, 0.25, 0.075, 0.3333, 0.05, 0.3333, 0.05, 0.3333, 0.075, 0.3333, 0.075, 0.4167, 0.05, 0.4167, 0.05, 0.4167, 0.075, 0.4167, 0.075, 0.5, 0.05, 0.5, 0.075, 0.5, 0.1, 0.5, 0.1, 0.5833, 0.075, 0.5833, 0.075, 0.5833, 0.1, 0.5833, 0.1, 0.6667, 0.075, 0.6667, 0.075, 0.6667, 0.1, 0.6667, 0.1, 0.75, 0.075, 0.75, 0.075, 0.25, 0.1, 0.25, 0.1, 0.3333, 0.075, 0.3333, 0.075, 0.3333, 0.1, 0.3333, 0.1, 0.4167, 0.075, 0.4167, 0.075, 0.4167, 0.1, 0.4167, 0.1, 0.5, 0.075, 0.5, 0.1, 0.5, 0.125, 0.5, 0.125, 0.5833, 0.1, 0.5833, 0.1, 0.5833, 0.125, 0.5833, 0.125, 0.6667, 0.1, 0.6667, 0.1, 0.6667, 0.125, 0.6667, 0.125, 0.75, 0.1, 0.75, 0.1, 0.25, 0.125, 0.25, 0.125, 0.3333, 0.1, 0.3333, 0.1, 0.3333, 0.125, 0.3333, 0.125, 0.4167, 0.1, 0.4167, 0.1, 0.4167, 0.125, 0.4167, 0.125, 0.5, 0.1, 0.5, 0.125, 0.5, 0.15, 0.5, 0.15, 0.5833, 0.125, 0.5833, 0.125, 0.5833, 0.15, 0.5833, 0.15, 0.6667, 0.125, 0.6667, 0.125, 0.6667, 0.15, 0.6667, 0.15, 0.75, 0.125, 0.75, 0.125, 0.25, 0.15, 0.25, 0.15, 0.3333, 0.125, 0.3333, 0.125, 0.3333, 0.15, 0.3333, 0.15, 0.4167, 0.125, 0.4167, 0.125, 0.4167, 0.15, 0.4167, 0.15, 0.5, 0.125, 0.5, 0.15, 0.5, 0.175, 0.5, 0.175, 0.5833, 0.15, 0.5833, 0.15, 0.5833, 0.175, 0.5833, 0.175, 0.6667, 0.15, 0.6667, 0.15, 0.6667, 0.175, 0.6667, 0.175, 0.75, 0.15, 0.75, 0.15, 0.25, 0.175, 0.25, 0.175, 0.3333, 0.15, 0.3333, 0.15, 0.3333, 0.175, 0.3333, 0.175, 0.4167, 0.15, 0.4167, 0.15, 0.4167, 0.175, 0.4167, 0.175, 0.5, 0.15, 0.5, 0.175, 0.5, 0.2, 0.5, 0.2, 0.5833, 0.175, 0.5833, 0.175, 0.5833, 0.2, 0.5833, 0.2, 0.6667, 0.175, 0.6667, 0.175, 0.6667, 0.2, 0.6667, 0.2, 0.75, 0.175, 0.75, 0.175, 0.25, 0.2, 0.25, 0.2, 0.3333, 0.175, 0.3333, 0.175, 0.3333, 0.2, 0.3333, 0.2, 0.4167, 0.175, 0.4167, 0.175, 0.4167, 0.2, 0.4167, 0.2, 0.5, 0.175, 0.5, 0.2, 0.5, 0.225, 0.5, 0.225, 0.5833, 0.2, 0.5833, 0.2, 0.5833, 0.225, 0.5833, 0.225, 0.6667, 0.2, 0.6667, 0.2, 0.6667, 0.225, 0.6667, 0.225, 0.75, 0.2, 0.75, 0.2, 0.25, 0.225, 0.25, 0.225, 0.3333, 0.2, 0.3333, 0.2, 0.3333, 0.225, 0.3333, 0.225, 0.4167, 0.2, 0.4167, 0.2, 0.4167, 0.225, 0.4167, 0.225, 0.5, 0.2, 0.5, 0.225, 0.5, 0.25, 0.5, 0.25, 0.5833, 0.225, 0.5833, 0.225, 0.5833, 0.25, 0.5833, 0.25, 0.6667, 0.225, 0.6667, 0.225, 0.6667, 0.25, 0.6667, 0.25, 0.75, 0.225, 0.75, 0.225, 0.25, 0.25, 0.25, 0.25, 0.3333, 0.225, 0.3333, 0.225, 0.3333, 0.25, 0.3333, 0.25, 0.4167, 0.225, 0.4167, 0.225, 0.4167, 0.25, 0.4167, 0.25, 0.5, 0.225, 0.5, 0.25, 0.5, 0.275, 0.5, 0.275, 0.5833, 0.25, 0.5833, 0.25, 0.5833, 0.275, 0.5833, 0.275, 0.6667, 0.25, 0.6667, 0.25, 0.6667, 0.275, 0.6667, 0.275, 0.75, 0.25, 0.75, 0.25, 0.25, 0.275, 0.25, 0.275, 0.3333, 0.25, 0.3333, 0.25, 0.3333, 0.275, 0.3333, 0.275, 0.4167, 0.25, 0.4167, 0.25, 0.4167, 0.275, 0.4167, 0.275, 0.5, 0.25, 0.5, 0.275, 0.5, 0.3, 0.5, 0.3, 0.5833, 0.275, 0.5833, 0.275, 0.5833, 0.3, 0.5833, 0.3, 0.6667, 0.275, 0.6667, 0.275, 0.6667, 0.3, 0.6667, 0.3, 0.75, 0.275, 0.75, 0.275, 0.25, 0.3, 0.25, 0.3, 0.3333, 0.275, 0.3333, 0.275, 0.3333, 0.3, 0.3333, 0.3, 0.4167, 0.275, 0.4167, 0.275, 0.4167, 0.3, 0.4167, 0.3, 0.5, 0.275, 0.5, 0.3, 0.5, 0.325, 0.5, 0.325, 0.5833, 0.3, 0.5833, 0.3, 0.5833, 0.325, 0.5833, 0.325, 0.6667, 0.3, 0.6667, 0.3, 0.6667, 0.325, 0.6667, 0.325, 0.75, 0.3, 0.75, 0.3, 0.25, 0.325, 0.25, 0.325, 0.3333, 0.3, 0.3333, 0.3, 0.3333, 0.325, 0.3333, 0.325, 0.4167, 0.3, 0.4167, 0.3, 0.4167, 0.325, 0.4167, 0.325, 0.5, 0.3, 0.5, 0.325, 0.5, 0.35, 0.5, 0.35, 0.5833, 0.325, 0.5833, 0.325, 0.5833, 0.35, 0.5833, 0.35, 0.6667, 0.325, 0.6667, 0.325, 0.6667, 0.35, 0.6667, 0.35, 0.75, 0.325, 0.75, 0.325, 0.25, 0.35, 0.25, 0.35, 0.3333, 0.325, 0.3333, 0.325, 0.3333, 0.35, 0.3333, 0.35, 0.4167, 0.325, 0.4167, 0.325, 0.4167, 0.35, 0.4167, 0.35, 0.5, 0.325, 0.5, 0.35, 0.5, 0.375, 0.5, 0.375, 0.5833, 0.35, 0.5833, 0.35, 0.5833, 0.375, 0.5833, 0.375, 0.6667, 0.35, 0.6667, 0.35, 0.6667, 0.375, 0.6667, 0.375, 0.75, 0.35, 0.75, 0.35, 0.25, 0.375, 0.25, 0.375, 0.3333, 0.35, 0.3333, 0.35, 0.3333, 0.375, 0.3333, 0.375, 0.4167, 0.35, 0.4167, 0.35, 0.4167, 0.375, 0.4167, 0.375, 0.5, 0.35, 0.5, 0.375, 0.5, 0.4, 0.5, 0.4, 0.5833, 0.375, 0.5833, 0.375, 0.5833, 0.4, 0.5833, 0.4, 0.6667, 0.375, 0.6667, 0.375, 0.6667, 0.4, 0.6667, 0.4, 0.75, 0.375, 0.75, 0.375, 0.25, 0.4, 0.25, 0.4, 0.3333, 0.375, 0.3333, 0.375, 0.3333, 0.4, 0.3333, 0.4, 0.4167, 0.375, 0.4167, 0.375, 0.4167, 0.4, 0.4167, 0.4, 0.5, 0.375, 0.5, 0.4, 0.5, 0.425, 0.5, 0.425, 0.5833, 0.4, 0.5833, 0.4, 0.5833, 0.425, 0.5833, 0.425, 0.6667, 0.4, 0.6667, 0.4, 0.6667, 0.425, 0.6667, 0.425, 0.75, 0.4, 0.75, 0.4, 0.25, 0.425, 0.25, 0.425, 0.3333, 0.4, 0.3333, 0.4, 0.3333, 0.425, 0.3333, 0.425, 0.4167, 0.4, 0.4167, 0.4, 0.4167, 0.425, 0.4167, 0.425, 0.5, 0.4, 0.5, 0.425, 0.5, 0.45, 0.5, 0.45, 0.5833, 0.425, 0.5833, 0.425, 0.5833, 0.45, 0.5833, 0.45, 0.6667, 0.425, 0.6667, 0.425, 0.6667, 0.45, 0.6667, 0.45, 0.75, 0.425, 0.75, 0.425, 0.25, 0.45, 0.25, 0.45, 0.3333, 0.425, 0.3333, 0.425, 0.3333, 0.45, 0.3333, 0.45, 0.4167, 0.425, 0.4167, 0.425, 0.4167, 0.45, 0.4167, 0.45, 0.5, 0.425, 0.5, 0.45, 0.5, 0.475, 0.5, 0.475, 0.5833, 0.45, 0.5833, 0.45, 0.5833, 0.475, 0.5833, 0.475, 0.6667, 0.45, 0.6667, 0.45, 0.6667, 0.475, 0.6667, 0.475, 0.75, 0.45, 0.75, 0.45, 0.25, 0.475, 0.25, 0.475, 0.3333, 0.45, 0.3333, 0.45, 0.3333, 0.475, 0.3333, 0.475, 0.4167, 0.45, 0.4167, 0.45, 0.4167, 0.475, 0.4167, 0.475, 0.5, 0.45, 0.5, 0.475, 0.5, 0.5, 0.5, 0.5, 0.5833, 0.475, 0.5833, 0.475, 0.5833, 0.5, 0.5833, 0.5, 0.6667, 0.475, 0.6667, 0.475, 0.6667, 0.5, 0.6667, 0.5, 0.75, 0.475, 0.75, 0.475, 0.25, 0.5, 0.25, 0.5, 0.3333, 0.475, 0.3333, 0.475, 0.3333, 0.5, 0.3333, 0.5, 0.4167, 0.475, 0.4167, 0.475, 0.4167, 0.5, 0.4167, 0.5, 0.5, 0.475, 0.5, 0.5, 0.5, 0.525, 0.5, 0.525, 0.5833, 0.5, 0.5833, 0.5, 0.5833, 0.525, 0.5833, 0.525, 0.6667, 0.5, 0.6667, 0.5, 0.6667, 0.525, 0.6667, 0.525, 0.75, 0.5, 0.75, 0.5, 0.25, 0.525, 0.25, 0.525, 0.3333, 0.5, 0.3333, 0.5, 0.3333, 0.525, 0.3333, 0.525, 0.4167, 0.5, 0.4167, 0.5, 0.4167, 0.525, 0.4167, 0.525, 0.5, 0.5, 0.5, 0.225, 0.75, 0.25, 0.75, 0.475, 0.5, 0.45, 0.5, 0.0, 0.0, 0.0, 0.0, 0.0, 0.0, 0.0, 0.0, 0.0, 0.0, 0.0, 0.0, 0.0, 0.0, 0.0, 0.0, 0.0, 0.0, 0.0, 0.0, 0.0, 0.0, 0.0, 0.0, 0.0, 0.0, 0.0, 0.0, 0.0, 0.0, 0.0, 0.0, 0.0, 0.0, 0.0, 0.0, 0.0, 0.0, 0.0, 0.0, 0.0, 0.0, 0.0, 0.0, 0.0, 0.0, 0.0, 0.0, 0.0, 0.0, 0.0, 0.0, 0.0, 0.0, 0.0, 0.0, 0.0, 0.0, 0.0, 0.0, 0.0, 0.0, 0.0, 0.0, 0.0, 0.0, 0.0, 0.0, 0.0, 0.0, 0.0, 0.0, 0.0, 0.0, 0.0, 0.0, 0.0, 0.0, 0.0, 0.0, 0.0, 0.0, 0.0, 0.0, 0.0, 0.0, 0.0, 0.0, 0.0, 0.0, 0.0, 0.0, 0.0, 0.0, 0.0, 0.0, 0.0, 0.0, 0.0, 0.0, 0.0, 0.0, 0.0, 0.0, 0.0, 0.0, 0.0, 0.0, 0.0, 0.0, 0.0, 0.0, 0.0, 0.0, 0.0, 0.0, 0.0, 0.0, 0.0, 0.0, 0.0, 0.0, 0.0, 0.0, 0.0, 0.0, 0.0, 0.0, 0.0, 0.0, 0.0, 0.0, 0.0, 0.0, 0.0, 0.0, 0.0, 0.0, 0.0, 0.0, 0.0, 0.0, 0.0, 0.0, 0.0, 0.0, 0.0, 0.0, 0.0, 0.0, 0.0, 0.0, 0.0, 0.0, 0.0, 0.0, 0.0, 0.0, 0.0, 0.0, 0.0, 0.0, 0.0, 0.0, 0.0, 0.0, 0.0, 0.0, 0.0, 0.0, 0.0, 0.0, 0.0, 0.0, 0.0, 0.0, 0.0, 0.0, 0.0, 0.0, 0.0, 0.0, 0.0, 0.0, 0.0, 0.0, 0.0, 0.0, 0.0, 0.0, 0.0, 0.0, 0.0, 0.0, 0.0, 0.0, 0.0, 0.0, 0.0, 0.0, 0.0, 0.0, 0.0, 0.0, 0.0, 0.0, 0.0, 0.0, 0.0, 0.0, 0.0, 0.0, 0.0, 0.0, 0.0, 0.0, 0.0, 0.0, 0.0, 0.0, 0.0, 0.0, 0.0, 0.0, 0.0, 0.0, 0.0, 0.0, 0.0, 0.0, 0.0, 0.0, 0.0, 0.0, 0.0, 0.0, 0.0, 0.0, 0.0, 0.0, 0.0, 0.0, 0.0, 0.0, 0.0, 0.0, 0.0, 0.0, 0.0, 0.0, 0.0, 0.0, 0.0, 0.0, 0.0, 0.0, 0.0, 0.0, 0.0, 0.0, 0.0, 0.0, 0.0, 0.0, 0.0, 0.0, 0.0, 0.0, 0.0, 0.0, 0.0, 0.0, 0.0, 0.0, 0.0, 0.0, 0.0, 0.0, 0.0, 0.0, 0.0, 0.0, 0.0, 0.0, 0.0, 0.0, 0.0, 0.0, 0.0, 0.0, 0.0, 0.0, 0.0, 0.0, 0.0, 0.0, 0.0, 0.0, 0.0, 0.0, 0.0, 0.0, 0.0, 0.0, 0.0, 0.0, 0.0, 0.0, 0.0, 0.0, 0.0, 0.0, 0.025, 0.25, 4.441e-16, 0.25, 0.975, 0.25, 0.95, 0.25, 0.925, 0.25, 0.9, 0.25, 0.875, 0.25, 0.85, 0.25, 0.825, 0.25, 0.8, 0.25, 0.775, 0.25, 0.75, 0.25, 0.725, 0.25, 0.7, 0.25, 0.675, 0.25, 0.65, 0.25, 0.625, 0.25, 0.6, 0.25, 0.575, 0.25, 0.55, 0.25, 0.525, 0.25, 0.5, 0.25, 0.475, 0.25, 0.45, 0.25, 0.425, 0.25, 0.4, 0.25, 0.375, 0.25, 0.35, 0.25, 0.325, 0.25, 0.3, 0.25, 0.275, 0.25, 0.25, 0.25, 0.225, 0.25, 0.2, 0.25, 0.175, 0.25, 0.15, 0.25, 0.125, 0.25, 0.1, 0.25, 0.075, 0.25, 0.05, 0.25, 0.9, 1.0, 0.675, 0.25, 0.65, 0.25, 0.0, 0.0, 0.925, 1.0, 0.7, 0.25, 0.675, 0.25, 0.9, 1.0, 0.95, 1.0, 0.725, 0.25, 0.7, 0.25, 0.925, 1.0, 0.975, 1.0, 0.75, 0.25, 0.725, 0.25, 0.95, 1.0, 0.0, 0.0, 0.0, 0.0, 0.75, 0.25, 0.975, 1.0, 0.0, 0.0, 0.0, 0.0, 0.0, 0.0, 0.0, 0.0, 0.0, 0.0, 0.0, 0.0, 0.0, 0.0, 0.0, 0.0, 0.0, 0.0, 0.0, 0.0, 0.0, 0.0, 0.0, 0.0, 0.0, 0.0, 0.0, 0.0, 0.0, 0.0, 0.0, 0.0, 0.0, 0.0, 0.0, 0.0, 0.0, 0.0, 0.0, 0.0, 0.0, 0.0, 0.0, 0.0, 0.0, 0.0, 0.0, 0.0, 0.0, 0.0, 0.0, 0.0, 0.0, 0.0, 0.0, 0.0, 0.0, 0.0, 0.0, 0.0, 0.0, 0.0, 0.0, 0.0, 0.0, 0.0, 0.0, 0.0, 0.0, 0.0, 0.0, 0.0, 0.0, 0.0, 0.0, 0.0, 0.0, 0.0, 0.0, 0.0, 0.0, 0.0, 0.0, 0.0, 0.0, 0.0, 0.0, 0.0, 0.0, 0.0, 0.0, 0.0, 0.0, 0.0, 0.0, 0.0, 0.0, 0.0, 0.0, 0.0, 0.0, 0.0, 0.0, 0.0, 0.0, 0.0, 0.0, 0.0, 0.0, 0.0, 0.0, 0.0, 0.0, 0.0, 0.0, 0.0, 0.0, 0.0, 0.0, 0.0, 0.0, 0.0, 0.0, 0.0, 0.0, 0.0, 0.0, 0.0, 0.0, 0.0, 0.0, 0.0, 0.0, 0.0, 0.0, 0.0, 0.0, 0.0, 0.0, 0.0, 0.0, 0.0, 0.0, 0.0, 0.0, 0.0, 0.0, 0.0, 0.0, 0.0, 0.0, 0.0, 0.0, 0.0, 0.0, 0.0, 0.0, 0.0, 0.0, 0.0, 0.0, 0.0, 0.0, 0.0, 0.0, 0.0, 0.0, 0.0, 0.0, 0.0, 0.0, 0.0, 0.0, 0.0, 0.0, 0.0, 0.0, 0.0, 0.0, 0.0, 0.0, 0.0, 0.0, 0.0, 0.0, 0.0, 0.0, 0.0, 0.0, 0.0, 0.0, 0.0, 0.0, 0.0, 0.0, 0.0, 0.0, 0.0, 0.0, 0.0, 0.0, 0.0, 0.0, 0.0, 0.0, 0.0, 0.0, 0.0, 0.0, 0.0, 0.0, 0.0, 0.0, 0.0, 0.0, 0.0, 0.0, 0.0, 0.0, 0.0, 0.0, 0.0, 0.0, 0.0, 0.0, 0.0, 0.0, 0.0, 0.0, 0.0, 0.0, 0.0, 0.0, 0.0, 0.0, 0.0, 0.0, 0.0, 0.0, 0.0, 0.0, 0.0, 0.0, 0.0, 0.0, 0.0, 0.0, 0.0, 0.0, 0.0, 0.0, 0.0, 0.0, 0.0, 0.0, 0.0, 0.0, 0.0, 0.0, 0.0, 0.0, 0.0, 0.0, 0.0, 0.0, 0.0, 0.0, 0.0, 0.0, 0.0, 0.0, 0.0, 0.0, 0.0, 0.0, 0.0, 0.0, 0.0, 0.0, 0.0])
me_torus_004.update()

# ---- objects
ob_torus_003 = bpy.data.objects.new('Torus.003', me_torus_004)

# ---- transforms, parenting, visibility, modifiers, constraints
ob_torus_003.location = (0.0, 0.0, 0.0)
_m = ob_torus_003.modifiers.new('EdgeSplit', 'EDGE_SPLIT')
_m.split_angle = 0.6912
_m = ob_torus_003.modifiers.new('Subdivision', 'SUBSURF')
_m.levels = 0

# ---- collection membership
col_collection.objects.link(ob_torus_003)

# ---- scene / render settings (as saved in the file)
scene.frame_start = 1; scene.frame_end = 250; scene.frame_set(1)
scene.render.engine = 'BLENDER_EEVEE_NEXT'
scene.cycles.sampling_pattern = 'TABULATED_SOBOL'
scene.view_settings.view_transform = 'Filmic'
bpy.context.view_layer.update()

# ---- added for rendering (the .blend has no active camera and no usable light): camera, sun
cam_auto = bpy.data.cameras.new('AutoCamera')
cam_auto.lens = 50.0
cam_auto.sensor_width = 36.0
cam_auto.clip_end = 1000.0
ob_auto_camera = bpy.data.objects.new('AutoCamera', cam_auto)
scene.collection.objects.link(ob_auto_camera)
ob_auto_camera.location = (7.25579, -8.70695, 5.81463)
ob_auto_camera.rotation_euler = (1.09748, -7.21219e-08, 0.694738)
scene.camera = ob_auto_camera
light_auto_sun = bpy.data.lights.new('AutoSun', 'SUN')
light_auto_sun.energy = 3.0
light_auto_sun.angle = 0.0523599
ob_auto_sun = bpy.data.objects.new('AutoSun', light_auto_sun)
scene.collection.objects.link(ob_auto_sun)
ob_auto_sun.rotation_euler = (0.872665, 0.174533, 0.523599)
bpy.context.view_layer.update()
